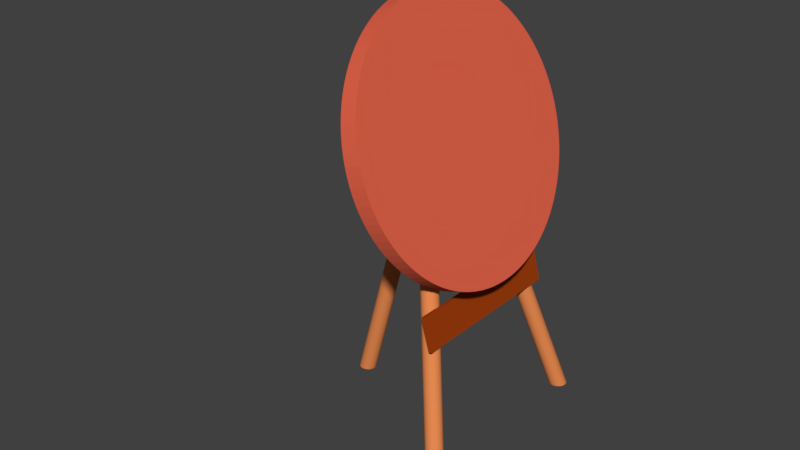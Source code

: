 # Source: Target.blend  (saved by Blender 2.79.0; exported with 4.5.12 LTS)
import bpy
from mathutils import Matrix  # noqa: F401  (used for matrix-valued properties, if any)

bpy.ops.wm.read_factory_settings(use_empty=True)
scene = bpy.context.scene
scene.name = 'Scene'

# ---- collections
col_collection_1 = bpy.data.collections.new('Collection 1'); scene.collection.children.link(col_collection_1)

# ---- materials (node trees are filled in below, after node groups)
mat_target = bpy.data.materials.new('Target')
mat_target.alpha_threshold = 0.0
mat_target.use_transparent_shadow = False
mat_target.diffuse_color = (0.8, 0.1306, 0.06953, 1.0)
mat_target.roughness = 0.5
mat_standwood = bpy.data.materials.new('StandWood')
mat_standwood.alpha_threshold = 0.0
mat_standwood.use_transparent_shadow = False
mat_standwood.diffuse_color = (0.3588, 0.05017, 0.004759, 1.0)
mat_standwood.roughness = 0.5
mat_stand = bpy.data.materials.new('Stand')
mat_stand.alpha_threshold = 0.0
mat_stand.use_transparent_shadow = False
mat_stand.diffuse_color = (0.8, 0.2542, 0.08144, 1.0)
mat_stand.roughness = 0.5

# ---- material node trees

# ---- world
world_world = bpy.data.worlds.new('World'); scene.world = world_world
world_world.color = (0.05088, 0.05088, 0.05088)
world_world.use_sun_shadow = False
world_world.sun_shadow_jitter_overblur = 0.0
world_world.cycles.sampling_method = 'MANUAL'

# ---- meshes
me_cylinder_003 = bpy.data.meshes.new('Cylinder.003')
me_cylinder_003.from_pydata([(-0.5481, 1.0, 3.947), (-0.5481, 1.0, 5.947), (-0.4853, 0.998, 3.947), (-0.4853, 0.998, 5.947), (-0.4228, 0.9921, 3.947), (-0.4228, 0.9921, 5.947), (-0.3607, 0.9823, 3.947), (-0.3607, 0.9823, 5.947), (-0.2994, 0.9686, 3.947), (-0.2994, 0.9686, 5.947), (-0.2391, 0.9511, 3.947), (-0.2391, 0.9511, 5.947), (-0.18, 0.9298, 3.947), (-0.18, 0.9298, 5.947), (-0.1224, 0.9048, 3.947), (-0.1224, 0.9048, 5.947), (-0.06638, 0.8763, 3.947), (-0.06638, 0.8763, 5.947), (-0.0123, 0.8443, 3.947), (-0.0123, 0.8443, 5.947), (0.03966, 0.809, 3.947), (0.03966, 0.809, 5.947), (0.08929, 0.7705, 3.947), (0.08929, 0.7705, 5.947), (0.1364, 0.729, 3.947), (0.1364, 0.729, 5.947), (0.1808, 0.6845, 3.947), (0.1808, 0.6845, 5.947), (0.2224, 0.6374, 3.947), (0.2224, 0.6374, 5.947), (0.2609, 0.5878, 3.947), (0.2609, 0.5878, 5.947), (0.2962, 0.5358, 3.947), (0.2962, 0.5358, 5.947), (0.3282, 0.4818, 3.947), (0.3282, 0.4818, 5.947), (0.3567, 0.4258, 3.947), (0.3567, 0.4258, 5.947), (0.3816, 0.3681, 3.947), (0.3816, 0.3681, 5.947), (0.4029, 0.309, 3.947), (0.4029, 0.309, 5.947), (0.4205, 0.2487, 3.947), (0.4205, 0.2487, 5.947), (0.4342, 0.1874, 3.947), (0.4342, 0.1874, 5.947), (0.444, 0.1253, 3.947), (0.444, 0.1253, 5.947), (0.4499, 0.06279, 3.947), (0.4499, 0.06279, 5.947), (0.4519, -4.455e-07, 3.947), (0.4519, -4.455e-07, 5.947), (0.4499, -0.06279, 3.947), (0.4499, -0.06279, 5.947), (0.444, -0.1253, 3.947), (0.444, -0.1253, 5.947), (0.4342, -0.1874, 3.947), (0.4342, -0.1874, 5.947), (0.4205, -0.2487, 3.947), (0.4205, -0.2487, 5.947), (0.4029, -0.309, 3.947), (0.4029, -0.309, 5.947), (0.3816, -0.3681, 3.947), (0.3816, -0.3681, 5.947), (0.3567, -0.4258, 3.947), (0.3567, -0.4258, 5.947), (0.3282, -0.4818, 3.947), (0.3282, -0.4818, 5.947), (0.2962, -0.5358, 3.947), (0.2962, -0.5358, 5.947), (0.2609, -0.5878, 3.947), (0.2609, -0.5878, 5.947), (0.2224, -0.6374, 3.947), (0.2224, -0.6374, 5.947), (0.1808, -0.6845, 3.947), (0.1808, -0.6845, 5.947), (0.1364, -0.729, 3.947), (0.1364, -0.729, 5.947), (0.08929, -0.7705, 3.947), (0.08929, -0.7705, 5.947), (0.03965, -0.809, 3.947), (0.03965, -0.809, 5.947), (-0.0123, -0.8443, 3.947), (-0.0123, -0.8443, 5.947), (-0.06638, -0.8763, 3.947), (-0.06638, -0.8763, 5.947), (-0.1224, -0.9048, 3.947), (-0.1224, -0.9048, 5.947), (-0.18, -0.9298, 3.947), (-0.18, -0.9298, 5.947), (-0.2391, -0.9511, 3.947), (-0.2391, -0.9511, 5.947), (-0.2994, -0.9686, 3.947), (-0.2994, -0.9686, 5.947), (-0.3607, -0.9823, 3.947), (-0.3607, -0.9823, 5.947), (-0.4228, -0.9921, 3.947), (-0.4228, -0.9921, 5.947), (-0.4853, -0.998, 3.947), (-0.4853, -0.998, 5.947), (-0.5481, -1.0, 3.947), (-0.5481, -1.0, 5.947), (-0.6109, -0.998, 3.947), (-0.6109, -0.998, 5.947), (-0.6735, -0.9921, 3.947), (-0.6735, -0.9921, 5.947), (-0.7355, -0.9823, 3.947), (-0.7355, -0.9823, 5.947), (-0.7968, -0.9686, 3.947), (-0.7968, -0.9686, 5.947), (-0.8571, -0.9511, 3.947), (-0.8571, -0.9511, 5.947), (-0.9163, -0.9298, 3.947), (-0.9163, -0.9298, 5.947), (-0.9739, -0.9048, 3.947), (-0.9739, -0.9048, 5.947), (-1.03, -0.8763, 3.947), (-1.03, -0.8763, 5.947), (-1.084, -0.8443, 3.947), (-1.084, -0.8443, 5.947), (-1.136, -0.809, 3.947), (-1.136, -0.809, 5.947), (-1.186, -0.7705, 3.947), (-1.186, -0.7705, 5.947), (-1.233, -0.729, 3.947), (-1.233, -0.729, 5.947), (-1.277, -0.6845, 3.947), (-1.277, -0.6845, 5.947), (-1.319, -0.6374, 3.947), (-1.319, -0.6374, 5.947), (-1.357, -0.5878, 3.947), (-1.357, -0.5878, 5.947), (-1.392, -0.5358, 3.947), (-1.392, -0.5358, 5.947), (-1.424, -0.4818, 3.947), (-1.424, -0.4818, 5.947), (-1.453, -0.4258, 3.947), (-1.453, -0.4258, 5.947), (-1.478, -0.3681, 3.947), (-1.478, -0.3681, 5.947), (-1.499, -0.309, 3.947), (-1.499, -0.309, 5.947), (-1.517, -0.2487, 3.947), (-1.517, -0.2487, 5.947), (-1.53, -0.1874, 3.947), (-1.53, -0.1874, 5.947), (-1.54, -0.1253, 3.947), (-1.54, -0.1253, 5.947), (-1.546, -0.06279, 3.947), (-1.546, -0.06279, 5.947), (-1.548, 1.398e-06, 3.947), (-1.548, 1.398e-06, 5.947), (-1.546, 0.06279, 3.947), (-1.546, 0.06279, 5.947), (-1.54, 0.1253, 3.947), (-1.54, 0.1253, 5.947), (-1.53, 0.1874, 3.947), (-1.53, 0.1874, 5.947), (-1.517, 0.2487, 3.947), (-1.517, 0.2487, 5.947), (-1.499, 0.309, 3.947), (-1.499, 0.309, 5.947), (-1.478, 0.3681, 3.947), (-1.478, 0.3681, 5.947), (-1.453, 0.4258, 3.947), (-1.453, 0.4258, 5.947), (-1.424, 0.4818, 3.947), (-1.424, 0.4818, 5.947), (-1.392, 0.5358, 3.947), (-1.392, 0.5358, 5.947), (-1.357, 0.5878, 3.947), (-1.357, 0.5878, 5.947), (-1.319, 0.6374, 3.947), (-1.319, 0.6374, 5.947), (-1.277, 0.6845, 3.947), (-1.277, 0.6845, 5.947), (-1.233, 0.729, 3.947), (-1.233, 0.729, 5.947), (-1.186, 0.7705, 3.947), (-1.186, 0.7705, 5.947), (-1.136, 0.809, 3.947), (-1.136, 0.809, 5.947), (-1.084, 0.8443, 3.947), (-1.084, 0.8443, 5.947), (-1.03, 0.8763, 3.947), (-1.03, 0.8763, 5.947), (-0.9739, 0.9048, 3.947), (-0.9739, 0.9048, 5.947), (-0.9163, 0.9298, 3.947), (-0.9163, 0.9298, 5.947), (-0.8571, 0.9511, 3.947), (-0.8571, 0.9511, 5.947), (-0.7968, 0.9686, 3.947), (-0.7968, 0.9686, 5.947), (-0.7355, 0.9823, 3.947), (-0.7355, 0.9823, 5.947), (-0.6735, 0.9921, 3.947), (-0.6735, 0.9921, 5.947), (-0.6109, 0.998, 3.947), (-0.6109, 0.998, 5.947), (0.7022, -0.625, 2.01), (0.4532, -0.625, 2.358), (0.7022, 0.625, 2.01), (0.4532, 0.625, 2.358), (0.7044, -0.625, 2.408), (0.4554, -0.625, 2.757), (0.7044, 0.625, 2.408), (0.4554, 0.625, 2.757), (-0.9904, -0.25, 0.1911), (-0.9904, -0.25, 4.191), (-0.9904, 0.25, 0.1911), (-0.9904, 0.25, 4.191), (-0.4904, -0.25, 0.1911), (-0.4904, -0.25, 4.191), (-0.4904, 0.25, 0.1911), (-0.4904, 0.25, 4.191), (-0.9904, -0.25, 0.1911), (-0.9904, -0.25, 4.191), (-0.9904, 0.25, 0.1911), (-0.9904, 0.25, 4.191), (-0.4904, -0.25, 0.1911), (-0.4904, -0.25, 4.191), (-0.4904, 0.25, 0.1911), (-0.4904, 0.25, 4.191), (-1.047, -4.414e-08, -0.2584), (-1.047, -0.3062, 2.191), (-1.047, -4.414e-08, 4.641), (-1.047, 0.3062, 2.191), (-0.7404, 0.3062, -0.2584), (-0.7404, 0.3062, 4.641), (-0.4342, 0.3062, 2.191), (-0.4342, -4.414e-08, -0.2584), (-0.4342, -4.414e-08, 4.641), (-0.4342, -0.3062, 2.191), (-0.7404, -0.3062, -0.2584), (-0.7404, -0.3062, 4.641), (-0.7404, -4.414e-08, 5.655), (-0.7404, -4.414e-08, -1.273), (-0.7404, -0.433, 2.191), (-0.3074, -4.414e-08, 2.191), (-0.7404, 0.433, 2.191), (-1.173, -4.414e-08, 2.191), (-1.032, -0.1312, -0.1433), (-1.032, -0.2918, 3.24), (-1.032, 0.1312, 4.526), (-1.032, 0.2918, 1.142), (-0.8716, 0.2918, -0.1433), (-0.6093, 0.2918, 4.526), (-0.4486, 0.2918, 1.142), (-0.4486, 0.1312, -0.1433), (-0.4486, -0.1312, 4.526), (-0.4486, -0.2918, 1.142), (-0.6093, -0.2918, -0.1433), (-0.8716, -0.2918, 4.526), (-1.032, 0.1312, -0.1433), (-1.032, -0.2918, 1.142), (-1.032, -0.1312, 4.526), (-1.032, 0.2918, 3.24), (-0.6093, 0.2918, -0.1433), (-0.8716, 0.2918, 4.526), (-0.4486, 0.2918, 3.24), (-0.4486, -0.1312, -0.1433), (-0.4486, 0.1312, 4.526), (-0.4486, -0.2918, 3.24), (-0.8716, -0.2918, -0.1433), (-0.6093, -0.2918, 4.526), (-0.7404, -0.1657, 5.392), (-0.7404, 0.1657, 5.392), (-0.5747, -4.414e-08, 5.392), (-0.9061, -4.414e-08, 5.392), (-0.7404, -0.1657, -1.009), (-0.7404, 0.1657, -1.009), (-0.9061, -4.414e-08, -1.009), (-0.5747, -4.414e-08, -1.009), (-0.9061, -0.4001, 2.191), (-0.5747, -0.4001, 2.191), (-0.7404, -0.4001, 0.8654), (-0.7404, -0.4001, 3.517), (-0.3404, -0.1657, 2.191), (-0.3404, 0.1657, 2.191), (-0.3404, -4.414e-08, 0.8654), (-0.3404, -4.414e-08, 3.517), (-0.5747, 0.4001, 2.191), (-0.9061, 0.4001, 2.191), (-0.7404, 0.4001, 0.8654), (-0.7404, 0.4001, 3.517), (-1.14, 0.1657, 2.191), (-1.14, -0.1657, 2.191), (-1.14, -4.414e-08, 0.8654), (-1.14, -4.414e-08, 3.517), (-1.111, -0.1565, 3.465), (-1.111, -0.1565, 0.9174), (-1.111, 0.1565, 0.9174), (-0.8969, 0.371, 3.465), (-0.8969, 0.371, 0.9174), (-0.5839, 0.371, 0.9174), (-0.3694, 0.1565, 3.465), (-0.3694, 0.1565, 0.9174), (-0.3694, -0.1565, 0.9174), (-0.5839, -0.371, 3.465), (-0.5839, -0.371, 0.9174), (-0.8969, -0.371, 0.9174), (-0.5812, 0.1565, -0.7772), (-0.8996, 0.1565, -0.7772), (-0.8996, -0.1565, -0.7772), (-0.8996, 0.1565, 5.159), (-0.5812, 0.1565, 5.159), (-0.5812, -0.1565, 5.159), (-0.8996, -0.1565, 5.159), (-0.5812, -0.1565, -0.7772), (-0.8969, -0.371, 3.465), (-0.3694, -0.1565, 3.465), (-0.5839, 0.371, 3.465), (-1.111, 0.1565, 3.465), (-1.015, -0.1928, -0.001448), (-1.014, -0.2741, 3.734), (-1.015, 0.1928, 4.384), (-1.014, 0.2741, 0.6486), (-0.9332, 0.2741, -0.001444), (-0.5476, 0.2741, 4.384), (-0.4664, 0.2741, 0.6486), (-0.4664, 0.1928, -0.001447), (-0.4664, -0.1928, 4.384), (-0.4664, -0.2741, 0.6486), (-0.5476, -0.2741, -0.001444), (-0.9332, -0.2741, 4.384), (-1.043, 0.06638, -0.2301), (-1.043, -0.3027, 1.66), (-1.043, -0.06638, 4.612), (-1.043, 0.3027, 2.722), (-0.6741, 0.3026, -0.2301), (-0.8068, 0.3026, 4.612), (-0.4378, 0.3027, 2.722), (-0.4378, -0.06638, -0.2301), (-0.4378, 0.06638, 4.612), (-0.4378, -0.3027, 2.722), (-0.8068, -0.3026, -0.2301), (-0.6741, -0.3026, 4.612), (-0.7404, -0.2407, 5.073), (-0.7404, 0.08444, 5.587), (-0.4997, -4.417e-08, 5.073), (-0.8249, -4.416e-08, 5.587), (-0.7404, -0.2407, -0.6904), (-0.7404, 0.08444, -1.205), (-0.9811, -4.45e-08, -0.6907), (-0.656, -4.451e-08, -1.205), (-0.9811, -0.3602, 2.191), (-0.656, -0.4245, 2.191), (-0.7404, -0.3602, 0.2654), (-0.7404, -0.4245, 2.867), (-0.3802, -0.2407, 2.191), (-0.3159, 0.08444, 2.191), (-0.3802, -4.423e-08, 0.2656), (-0.316, -4.416e-08, 2.867), (-0.4997, 0.3602, 2.191), (-0.8249, 0.4245, 2.191), (-0.7404, 0.3602, 0.2654), (-0.7404, 0.4245, 2.867), (-1.101, 0.2407, 2.191), (-1.165, -0.08444, 2.191), (-1.101, -4.432e-08, 0.2656), (-1.165, -4.425e-08, 2.867), (-1.043, -0.06638, -0.2301), (-1.043, -0.3027, 2.722), (-1.043, 0.06638, 4.612), (-1.043, 0.3027, 1.66), (-0.8068, 0.3026, -0.2301), (-0.6741, 0.3026, 4.612), (-0.4378, 0.3027, 1.66), (-0.4378, 0.06638, -0.2301), (-0.4378, -0.06638, 4.612), (-0.4378, -0.3027, 1.66), (-0.6741, -0.3026, -0.2301), (-0.8068, -0.3026, 4.612), (-1.015, 0.1928, -0.001447), (-1.014, -0.2741, 0.6486), (-1.015, -0.1928, 4.384), (-1.014, 0.2741, 3.734), (-0.5476, 0.2741, -0.001444), (-0.9332, 0.2741, 4.384), (-0.4664, 0.2741, 3.734), (-0.4664, -0.1928, -0.001448), (-0.4664, 0.1928, 4.384), (-0.4664, -0.2741, 3.734), (-0.9332, -0.2741, -0.001445), (-0.5476, -0.2741, 4.384), (-0.7404, -0.08444, 5.587), (-0.7404, 0.2407, 5.073), (-0.656, -4.416e-08, 5.587), (-0.9811, -4.421e-08, 5.073), (-0.7404, -0.08444, -1.205), (-0.7404, 0.2407, -0.6904), (-0.8249, -4.452e-08, -1.205), (-0.4997, -4.444e-08, -0.6907), (-0.8249, -0.4245, 2.191), (-0.4997, -0.3602, 2.191), (-0.7404, -0.4245, 1.516), (-0.7404, -0.3602, 4.117), (-0.3159, -0.08444, 2.191), (-0.3802, 0.2407, 2.191), (-0.316, -4.414e-08, 1.516), (-0.3802, -4.417e-08, 4.117), (-0.656, 0.4245, 2.191), (-0.9811, 0.3602, 2.191), (-0.7404, 0.4245, 1.516), (-0.7404, 0.3602, 4.117), (-1.165, 0.08444, 2.191), (-1.101, -0.2407, 2.191), (-1.165, -4.423e-08, 1.516), (-1.101, -4.425e-08, 4.117), (-1.133, -0.07957, 3.512), (-1.078, -0.2281, 3.373), (-1.133, -0.1638, 2.839), (-1.078, -0.1463, 4.026), (-1.133, -0.07957, 0.8702), (-1.078, -0.2281, 1.009), (-1.078, -0.1463, 0.3558), (-1.133, -0.1638, 1.543), (-1.078, 0.2281, 1.009), (-1.133, 0.07957, 0.8702), (-1.078, 0.1463, 0.3558), (-1.133, 0.1638, 1.543), (-0.82, 0.3921, 3.512), (-0.9686, 0.3373, 3.373), (-0.9042, 0.3923, 2.839), (-0.8867, 0.3372, 4.026), (-0.82, 0.3921, 0.8702), (-0.9686, 0.3373, 1.009), (-0.8867, 0.3372, 0.3558), (-0.9042, 0.3923, 1.543), (-0.5123, 0.3373, 1.009), (-0.6609, 0.3921, 0.8702), (-0.5941, 0.3372, 0.3558), (-0.5766, 0.3923, 1.543), (-0.3484, 0.07957, 3.512), (-0.4031, 0.2281, 3.373), (-0.3482, 0.1638, 2.839), (-0.4033, 0.1463, 4.026), (-0.3484, 0.07957, 0.8702), (-0.4031, 0.2281, 1.009), (-0.4033, 0.1463, 0.3558), (-0.3482, 0.1638, 1.543), (-0.4031, -0.2281, 1.009), (-0.3484, -0.07957, 0.8702), (-0.4033, -0.1463, 0.3558), (-0.3482, -0.1638, 1.543), (-0.6609, -0.3921, 3.512), (-0.5123, -0.3373, 3.373), (-0.5766, -0.3923, 2.839), (-0.5941, -0.3372, 4.026), (-0.6609, -0.3921, 0.8702), (-0.5123, -0.3373, 1.009), (-0.5941, -0.3372, 0.3558), (-0.5766, -0.3923, 1.543), (-0.9686, -0.3373, 1.009), (-0.82, -0.3921, 0.8702), (-0.8867, -0.3372, 0.3558), (-0.9042, -0.3923, 1.543), (-0.5753, 0.07957, -0.9455), (-0.5927, 0.2281, -0.5074), (-0.6594, 0.1638, -0.947), (-0.511, 0.1463, -0.5062), (-0.9055, 0.07957, -0.9455), (-0.8882, 0.2281, -0.5074), (-0.9698, 0.1463, -0.5062), (-0.8214, 0.1638, -0.947), (-0.8882, -0.2281, -0.5074), (-0.9055, -0.07957, -0.9455), (-0.9698, -0.1463, -0.5062), (-0.8214, -0.1638, -0.947), (-0.9055, 0.07957, 5.328), (-0.8882, 0.2281, 4.89), (-0.8214, 0.1638, 5.329), (-0.9698, 0.1463, 4.888), (-0.5753, 0.07957, 5.328), (-0.5927, 0.2281, 4.89), (-0.511, 0.1463, 4.888), (-0.6594, 0.1638, 5.329), (-0.5927, -0.2281, 4.89), (-0.5753, -0.07957, 5.328), (-0.511, -0.1463, 4.888), (-0.6594, -0.1638, 5.329), (-0.8882, -0.2281, 4.89), (-0.9055, -0.07957, 5.328), (-0.8214, -0.1638, 5.329), (-0.9698, -0.1463, 4.888), (-0.5927, -0.2281, -0.5074), (-0.5753, -0.07957, -0.9455), (-0.6594, -0.1638, -0.947), (-0.511, -0.1463, -0.5062), (-0.9686, -0.3373, 3.373), (-0.82, -0.3921, 3.512), (-0.9042, -0.3923, 2.839), (-0.8867, -0.3372, 4.026), (-0.4031, -0.2281, 3.373), (-0.3484, -0.07957, 3.512), (-0.3482, -0.1638, 2.839), (-0.4033, -0.1463, 4.026), (-0.5123, 0.3373, 3.373), (-0.6609, 0.3921, 3.512), (-0.5766, 0.3923, 2.839), (-0.5941, 0.3372, 4.026), (-1.078, 0.2281, 3.373), (-1.133, 0.07957, 3.512), (-1.133, 0.1638, 2.839), (-1.078, 0.1463, 4.026), (-1.094, 0.07424, 4.099), (-1.156, 0.08344, 2.865), (-1.095, 0.2377, 2.792), (-0.6662, 0.354, 4.099), (-0.657, 0.416, 2.865), (-0.5027, 0.3542, 2.792), (-0.3865, -0.07424, 4.099), (-0.3245, -0.08344, 2.865), (-0.3862, -0.2377, 2.792), (-0.8147, -0.354, 4.099), (-0.8239, -0.416, 2.865), (-0.9782, -0.3542, 2.792), (-0.5019, -0.07424, -0.6404), (-0.6562, -0.08344, -1.137), (-0.6653, -0.2377, -0.6424), (-0.979, -0.07424, 5.023), (-0.8246, -0.08344, 5.519), (-0.8155, -0.2377, 5.025), (-0.6562, -0.08344, 5.519), (-0.5019, -0.07424, 5.023), (-0.5262, -0.2133, 4.672), (-0.6653, 0.2377, 5.025), (-0.5262, 0.2133, 4.672), (-0.5019, 0.07424, 5.023), (-0.9546, 0.2133, 4.672), (-0.8155, 0.2377, 5.025), (-0.8246, 0.08344, 5.519), (-0.8246, -0.08344, -1.137), (-0.979, -0.07424, -0.6404), (-0.9546, -0.2133, -0.2899), (-0.8155, 0.2377, -0.6424), (-0.9546, 0.2133, -0.2899), (-0.979, 0.07424, -0.6404), (-0.5262, 0.2133, -0.2899), (-0.6653, 0.2377, -0.6424), (-0.6562, 0.08344, -1.137), (-0.8239, -0.416, 1.517), (-0.8147, -0.354, 0.2827), (-0.9537, -0.3101, 0.4774), (-0.5027, -0.3542, 1.59), (-0.5271, -0.3101, 0.4774), (-0.6662, -0.354, 0.2827), (-0.5271, -0.3101, 3.905), (-0.5027, -0.3542, 2.792), (-0.657, -0.416, 2.865), (-0.3245, -0.08344, 1.517), (-0.3865, -0.07424, 0.2828), (-0.4303, -0.2133, 0.4774), (-0.3862, 0.2377, 1.59), (-0.4303, 0.2133, 0.4774), (-0.3865, 0.07424, 0.2828), (-0.4303, 0.2133, 3.905), (-0.3862, 0.2377, 2.792), (-0.3245, 0.08344, 2.865), (-0.657, 0.416, 1.517), (-0.6662, 0.354, 0.2827), (-0.5271, 0.3101, 0.4774), (-0.9782, 0.3542, 1.59), (-0.9537, 0.3101, 0.4774), (-0.8147, 0.354, 0.2827), (-0.9537, 0.3101, 3.905), (-0.9782, 0.3542, 2.792), (-0.8239, 0.416, 2.865), (-1.156, 0.08344, 1.517), (-1.094, 0.07424, 0.2828), (-1.051, 0.2133, 0.4774), (-1.095, -0.2377, 1.59), (-1.051, -0.2133, 0.4774), (-1.094, -0.07424, 0.2828), (-1.051, -0.2133, 3.905), (-1.095, -0.2377, 2.792), (-1.156, -0.08344, 2.865), (-1.094, -0.07424, 4.099), (-1.156, -0.08344, 1.517), (-1.095, 0.2377, 1.59), (-0.8147, 0.354, 4.099), (-0.8239, 0.416, 1.517), (-0.5027, 0.3542, 1.59), (-0.3865, 0.07424, 4.099), (-0.3245, 0.08344, 1.517), (-0.3862, -0.2377, 1.59), (-0.6662, -0.354, 4.099), (-0.657, -0.416, 1.517), (-0.9782, -0.3542, 1.59), (-0.5019, 0.07424, -0.6404), (-0.8246, 0.08344, -1.137), (-0.8155, -0.2377, -0.6424), (-0.979, 0.07424, 5.023), (-0.6562, 0.08344, 5.519), (-0.6653, -0.2377, 5.025), (-0.9546, -0.2133, 4.672), (-0.5262, -0.2133, -0.2899), (-0.9537, -0.3101, 3.905), (-0.4303, -0.2133, 3.905), (-0.5271, 0.3101, 3.905), (-1.051, 0.2133, 3.905), (1.611, -0.7058, 0.3156), (-0.803, -0.1012, 4.081), (-0.8034, -0.1039, 4.126), (1.611, -0.7085, 0.3609), (1.612, -0.7088, 0.3587), (1.61, -0.7029, 0.2699), (-0.8027, -0.09867, 4.033), (-0.8039, -0.1067, 4.169), (1.61, -0.7114, 0.4033), (1.613, -0.712, 0.399), (1.609, -0.7003, 0.2218), (-0.8024, -0.09634, 3.983), (-0.8044, -0.1098, 4.208), (1.61, -0.7144, 0.4428), (1.614, -0.7154, 0.4364), (1.608, -0.6978, 0.1714), (-0.8022, -0.0942, 3.93), (-0.8056, -0.1162, 4.278), (-0.805, -0.1129, 4.244), (1.609, -0.7175, 0.4791), (1.615, -0.7189, 0.4706), (1.607, -0.6955, 0.1189), (-0.8021, -0.09225, 3.876), (-0.8019, -0.08901, 3.761), (1.609, -0.7208, 0.5122), (1.616, -0.7225, 0.5016), (1.606, -0.6934, 0.06461), (-0.802, -0.09052, 3.819), (-0.8121, -0.1454, 4.412), (-0.8063, -0.1196, 4.307), (1.608, -0.7242, 0.5419), (1.616, -0.7262, 0.5293), (1.604, -0.6916, 0.008675), (-0.8268, -0.1945, 4.02), (-0.8085, -0.1303, 4.375), (-0.807, -0.1231, 4.333), (1.607, -0.7277, 0.5681), (1.617, -0.73, 0.5535), (1.603, -0.69, -0.04867), (-0.802, -0.08772, 3.702), (-0.8269, -0.1567, 2.443), (-0.8211, -0.1779, 4.269), (-0.8103, -0.1378, 4.401), (-0.8077, -0.1267, 4.356), (1.607, -0.7313, 0.5906), (1.617, -0.7339, 0.5741), (1.602, -0.6886, -0.1072), (-0.8021, -0.08665, 3.642), (-0.8022, -0.08582, 3.58), (-0.8095, -0.09631, 2.813), (-0.8344, -0.2018, 3.072), (-0.816, -0.1605, 4.386), (-0.8231, -0.1841, 4.198), (-0.8112, -0.1416, 4.408), (-0.8094, -0.134, 4.39), (1.606, -0.7349, 0.6094), (1.618, -0.7379, 0.5911), (1.6, -0.6875, -0.1667), (-0.8045, -0.08581, 3.207), (-0.8203, -0.1303, 2.447), (-0.8324, -0.184, 2.664), (-0.8318, -0.205, 3.626), (-0.8191, -0.1712, 4.327), (-0.814, -0.153, 4.407), (-0.825, -0.1896, 4.115), (-0.8221, -0.1811, 4.235), (1.603, -0.7462, 0.6431), (1.602, -0.75, 0.6465), (1.604, -0.7424, 0.6357), (1.605, -0.7387, 0.6245), (1.618, -0.7419, 0.6044), (1.599, -0.6866, -0.2269), (-0.8025, -0.08522, 3.518), (-0.8031, -0.08474, 3.393), (-0.8242, -0.1454, 2.421), (-0.8152, -0.1129, 2.564), (-0.8064, -0.08899, 3.029), (-0.8307, -0.1746, 2.556), (-0.8341, -0.1966, 2.903), (-0.8341, -0.205, 3.253), (-0.8299, -0.2018, 3.804), (-0.8201, -0.1746, 4.3), (-0.817, -0.1641, 4.37), (-0.815, -0.1568, 4.399), (-0.8131, -0.1492, 4.411), (-0.8259, -0.1921, 4.069), (-0.824, -0.1869, 4.158), (1.592, -0.7857, 0.47), (1.591, -0.7887, 0.4328), (1.593, -0.7825, 0.5039), (1.618, -0.75, 0.6196), (1.618, -0.754, 0.6215), (1.601, -0.7538, 0.646), (1.618, -0.7459, 0.6139), (1.598, -0.686, -0.2876), (-0.8028, -0.08486, 3.456), (-0.8035, -0.08486, 3.331), (-0.8261, -0.153, 2.432), (-0.8223, -0.1378, 2.426), (-0.8132, -0.1067, 2.635), (-0.8172, -0.1195, 2.506), (-0.8079, -0.09224, 2.917), (-0.8051, -0.08664, 3.147), (-0.8286, -0.1641, 2.477), (-0.8313, -0.1779, 2.589), (-0.8343, -0.1985, 2.957), (-0.8333, -0.1896, 2.752), (-0.8343, -0.2031, 3.131), (-0.8332, -0.206, 3.44), (-0.8312, -0.2041, 3.686), (-0.8284, -0.1985, 3.916), (1.594, -0.7792, 0.5345), (1.595, -0.7758, 0.5616), (-0.8181, -0.1677, 4.35), (1.598, -0.7651, 0.6209), (1.597, -0.7688, 0.6049), (1.599, -0.7614, 0.6332), (1.6, -0.7576, 0.6415), (1.588, -0.7967, 0.3034), (1.588, -0.7991, 0.2549), (1.589, -0.7942, 0.3494), (1.59, -0.7915, 0.3925), (1.614, -0.7911, 0.436), (1.613, -0.7942, 0.3986), (1.615, -0.7879, 0.4703), (1.618, -0.7581, 0.6196), (1.596, -0.6856, -0.3485), (1.595, -0.6855, -0.4094), (-0.804, -0.08522, 3.269), (-0.8251, -0.1492, 2.425), (1.575, -0.7581, -1.302), (1.574, -0.7541, -1.312), (-0.8213, -0.134, 2.435), (-0.8233, -0.1416, 2.422), (-0.8113, -0.1012, 2.718), (-0.8142, -0.1097, 2.598), (-0.8162, -0.1162, 2.533), (-0.8193, -0.1266, 2.463), (-0.8087, -0.09417, 2.864), (-0.8071, -0.09051, 2.972), (1.591, -0.6866, -0.5898), (1.592, -0.686, -0.5303), (-0.8057, -0.08771, 3.087), (-0.8278, -0.1605, 2.458), (-0.83, -0.1712, 2.526), (1.578, -0.7811, -1.168), (1.577, -0.7775, -1.199), (-0.8319, -0.181, 2.625), (1.58, -0.8031, -0.808), (1.58, -0.8012, -0.8626), (-0.8344, -0.2003, 3.014), (-0.8336, -0.1921, 2.8), (-0.8329, -0.1869, 2.707), (1.58, -0.8077, -0.6344), (1.58, -0.8064, -0.6937), (-0.8342, -0.2041, 3.191), (-0.8338, -0.2056, 3.315), (-0.8328, -0.2059, 3.502), (1.583, -0.8087, -0.0789), (1.583, -0.8096, -0.1396), (-0.8306, -0.2031, 3.746), (-0.8276, -0.1966, 3.969), (-0.8292, -0.2003, 3.861), (1.616, -0.7846, 0.5013), (1.616, -0.7811, 0.529), (1.596, -0.7723, 0.5851), (1.618, -0.7699, 0.5909), (1.617, -0.7737, 0.5739), (1.618, -0.766, 0.6042), (1.618, -0.7621, 0.6138), (1.61, -0.8022, 0.2694), (1.609, -0.8045, 0.2212), (1.587, -0.8012, 0.204), (1.611, -0.7997, 0.3152), (1.612, -0.797, 0.3583), (1.593, -0.6856, -0.4701), (1.574, -0.75, -1.317), (1.574, -0.746, -1.319), (1.575, -0.7621, -1.289), (1.575, -0.734, -1.302), (1.575, -0.7301, -1.289), (1.574, -0.7379, -1.311), (1.574, -0.7419, -1.317), (-0.8104, -0.09865, 2.764), (-0.8123, -0.1039, 2.675), (1.578, -0.7089, -1.134), (1.579, -0.7058, -1.096), (1.578, -0.7121, -1.168), (1.577, -0.7154, -1.199), (1.576, -0.7189, -1.227), (1.575, -0.7263, -1.272), (-0.8183, -0.123, 2.483), (1.584, -0.6935, -0.8685), (1.586, -0.6916, -0.816), (1.583, -0.6955, -0.9189), (1.587, -0.69, -0.7617), (1.588, -0.6886, -0.7057), (1.589, -0.6875, -0.6484), (1.575, -0.7661, -1.272), (-0.8293, -0.1677, 2.5), (1.576, -0.7738, -1.227), (1.578, -0.7846, -1.134), (1.579, -0.788, -1.097), (1.586, -0.8045, -0.8166), (1.584, -0.8022, -0.869), (1.58, -0.8049, -0.7517), (-0.8339, -0.1944, 2.85), (1.58, -0.7991, -0.9151), (1.581, -0.7967, -0.9654), (1.581, -0.7942, -1.013), (1.58, -0.7912, -1.056), (1.589, -0.81, -0.649), (1.588, -0.8084, -0.7063), (1.58, -0.8087, -0.5739), (1.58, -0.8096, -0.5126), (1.581, -0.8102, -0.4506), (-0.8336, -0.2059, 3.377), (1.582, -0.8105, -0.2632), (1.581, -0.8106, -0.3257), (-0.8323, -0.2056, 3.564), (1.602, -0.8134, -0.1078), (1.6, -0.814, -0.1673), (1.584, -0.8077, -0.01927), (1.582, -0.8102, -0.2011), (1.584, -0.8064, 0.03907), (1.586, -0.8032, 0.1509), (1.585, -0.8049, 0.09588), (1.617, -0.7775, 0.5532), (1.608, -0.8065, 0.1708), (1.582, -0.6978, -0.9671), (1.581, -0.7003, -1.013), (1.58, -0.703, -1.056), (1.576, -0.7225, -1.251), (1.576, -0.77, -1.251), (1.587, -0.8066, -0.7623), (1.583, -0.7997, -0.9194), (1.582, -0.7971, -0.9676), (1.591, -0.8114, -0.5904), (1.592, -0.8125, -0.531), (1.593, -0.8134, -0.4708), (1.581, -0.8105, -0.3882), (1.598, -0.8145, -0.2882), (1.596, -0.8144, -0.3491), (1.603, -0.8125, -0.04929), (1.599, -0.8144, -0.2275), (1.604, -0.8114, 0.00807), (1.607, -0.8084, 0.1183), (1.606, -0.81, 0.06402), (1.595, -0.814, -0.4101), (1.581, 0.7942, -1.013), (-0.8333, 0.1896, 2.752), (-0.8336, 0.1921, 2.8), (1.581, 0.7967, -0.9654), (1.582, 0.7971, -0.9676), (1.58, 0.7912, -1.056), (-0.8329, 0.1869, 2.707), (-0.8339, 0.1944, 2.85), (1.58, 0.7991, -0.9151), (1.583, 0.7997, -0.9194), (1.579, 0.788, -1.097), (-0.8324, 0.184, 2.664), (-0.8341, 0.1966, 2.903), (1.58, 0.8012, -0.8626), (1.584, 0.8022, -0.869), (1.578, 0.7846, -1.134), (-0.8319, 0.181, 2.625), (-0.8313, 0.1779, 2.589), (-0.8343, 0.1985, 2.957), (1.58, 0.8031, -0.808), (1.586, 0.8045, -0.8166), (1.578, 0.7811, -1.168), (-0.8344, 0.2003, 3.014), (1.58, 0.8049, -0.7517), (1.587, 0.8066, -0.7623), (1.577, 0.7775, -1.199), (-0.8307, 0.1746, 2.556), (-0.8332, 0.206, 3.44), (-0.8344, 0.2018, 3.072), (1.58, 0.8064, -0.6937), (1.588, 0.8084, -0.7063), (1.576, 0.7738, -1.227), (-0.83, 0.1712, 2.526), (-0.8268, 0.1945, 4.02), (-0.8341, 0.205, 3.253), (-0.8343, 0.2031, 3.131), (1.58, 0.8077, -0.6344), (1.589, 0.81, -0.649), (1.576, 0.77, -1.251), (-0.8293, 0.1677, 2.5), (-0.8278, 0.1605, 2.458), (-0.8025, 0.08522, 3.518), (-0.8312, 0.2041, 3.686), (-0.8338, 0.2056, 3.315), (-0.8342, 0.2041, 3.191), (1.58, 0.8087, -0.5739), (1.591, 0.8114, -0.5904), (1.575, 0.7661, -1.272), (-0.8286, 0.1641, 2.477), (-0.8223, 0.1378, 2.426), (-0.8152, 0.1129, 2.564), (-0.8063, 0.1196, 4.307), (-0.8284, 0.1985, 3.916), (-0.8323, 0.2056, 3.564), (-0.8336, 0.2059, 3.377), (1.58, 0.8096, -0.5126), (1.581, 0.8102, -0.4506), (1.592, 0.8125, -0.531), (1.575, 0.7621, -1.289), (-0.8251, 0.1492, 2.425), (-0.8057, 0.08771, 3.087), (-0.8024, 0.09634, 3.983), (-0.8181, 0.1677, 4.35), (-0.8276, 0.1966, 3.969), (-0.8299, 0.2018, 3.804), (-0.8318, 0.205, 3.626), (-0.8328, 0.2059, 3.502), (1.581, 0.8105, -0.3882), (1.581, 0.8106, -0.3257), (1.593, 0.8134, -0.4708), (1.575, 0.7581, -1.302), (-0.8269, 0.1567, 2.443), (-0.8193, 0.1266, 2.463), (-0.8242, 0.1454, 2.421), (-0.8035, 0.08486, 3.331), (-0.8095, 0.09631, 2.813), (-0.802, 0.09052, 3.819), (-0.8044, 0.1098, 4.208), (-0.814, 0.153, 4.407), (-0.8231, 0.1841, 4.198), (1.587, 0.8012, 0.204), (1.588, 0.7991, 0.2549), (1.586, 0.8032, 0.1509), (-0.8306, 0.2031, 3.746), (-0.8292, 0.2003, 3.861), (1.583, 0.8096, -0.1396), (1.583, 0.8087, -0.0789), (1.582, 0.8102, -0.2011), (1.582, 0.8105, -0.2632), (1.595, 0.814, -0.4101), (1.596, 0.8144, -0.3491), (1.574, 0.7541, -1.312), (-0.8261, 0.153, 2.432), (-0.8172, 0.1195, 2.506), (-0.8213, 0.134, 2.435), (1.574, 0.746, -1.319), (1.574, 0.75, -1.317), (-0.8233, 0.1416, 2.422), (-0.8028, 0.08486, 3.456), (-0.8045, 0.08581, 3.207), (-0.8113, 0.1012, 2.718), (-0.8079, 0.09224, 2.917), (-0.8021, 0.08665, 3.642), (-0.8021, 0.09225, 3.876), (-0.805, 0.1129, 4.244), (-0.803, 0.1012, 4.081), (-0.8085, 0.1303, 4.375), (-0.816, 0.1605, 4.386), (-0.8201, 0.1746, 4.3), (-0.825, 0.1896, 4.115), (1.608, 0.8065, 0.1708), (1.609, 0.8045, 0.2212), (-0.8259, 0.1921, 4.069), (1.588, 0.7967, 0.3034), (1.607, 0.8084, 0.1183), (1.585, 0.8049, 0.09588), (1.584, 0.8077, -0.01927), (1.584, 0.8064, 0.03907), (1.6, 0.814, -0.1673), (1.602, 0.8134, -0.1078), (1.599, 0.8144, -0.2275), (1.598, 0.8145, -0.2882), (-0.8162, 0.1162, 2.533), (-0.8183, 0.123, 2.483), (1.575, 0.734, -1.302), (1.574, 0.7379, -1.311), (-0.8203, 0.1303, 2.447), (1.574, 0.7419, -1.317), (-0.8031, 0.08474, 3.393), (1.599, 0.6866, -0.2269), (1.598, 0.686, -0.2876), (-0.8051, 0.08664, 3.147), (-0.804, 0.08522, 3.269), (-0.8132, 0.1067, 2.635), (-0.8104, 0.09865, 2.764), (-0.8087, 0.09417, 2.864), (-0.8064, 0.08899, 3.029), (-0.8022, 0.08582, 3.58), (-0.8019, 0.08901, 3.761), (1.607, 0.6955, 0.1189), (1.606, 0.6934, 0.06461), (-0.8022, 0.09419, 3.93), (1.609, 0.7175, 0.4791), (1.61, 0.7144, 0.4428), (-0.8056, 0.1162, 4.278), (-0.8034, 0.1039, 4.126), (-0.8027, 0.09867, 4.033), (-0.807, 0.1231, 4.333), (-0.8112, 0.1416, 4.408), (-0.815, 0.1568, 4.399), (-0.817, 0.1641, 4.37), (-0.8191, 0.1712, 4.327), (-0.8211, 0.1779, 4.269), (-0.824, 0.1869, 4.158), (1.61, 0.8022, 0.2694), (1.589, 0.7942, 0.3494), (1.606, 0.81, 0.06402), (1.603, 0.8125, -0.04929), (1.604, 0.8114, 0.008071), (1.577, 0.7154, -1.199), (1.576, 0.7189, -1.227), (1.578, 0.7121, -1.168), (1.576, 0.7225, -1.251), (1.575, 0.7263, -1.272), (1.575, 0.7301, -1.289), (1.596, 0.6856, -0.3485), (1.595, 0.6855, -0.4094), (1.6, 0.6875, -0.1667), (1.591, 0.6866, -0.5898), (1.589, 0.6875, -0.6484), (1.592, 0.686, -0.5303), (1.593, 0.6856, -0.4701), (-0.8142, 0.1097, 2.598), (-0.8123, 0.1039, 2.675), (1.582, 0.6978, -0.9671), (1.581, 0.7003, -1.013), (1.583, 0.6955, -0.9189), (1.584, 0.6935, -0.8685), (1.586, 0.6916, -0.816), (1.588, 0.6886, -0.7057), (-0.8071, 0.09051, 2.972), (1.602, 0.6886, -0.1072), (-0.802, 0.08772, 3.702), (1.604, 0.6916, 0.008673), (1.608, 0.6978, 0.1714), (1.609, 0.7003, 0.2218), (1.615, 0.7189, 0.4706), (1.614, 0.7154, 0.4364), (1.609, 0.7208, 0.5122), (-0.8039, 0.1067, 4.169), (1.61, 0.7114, 0.4033), (1.608, 0.7242, 0.5419), (1.611, 0.7085, 0.3609), (1.611, 0.7058, 0.3156), (1.61, 0.7029, 0.2699), (1.607, 0.7277, 0.5681), (-0.8077, 0.1267, 4.356), (-0.8094, 0.134, 4.39), (-0.8121, 0.1454, 4.412), (1.599, 0.7614, 0.6332), (1.6, 0.7576, 0.6415), (1.598, 0.7651, 0.6209), (1.597, 0.7688, 0.6049), (1.596, 0.7723, 0.5851), (1.595, 0.7758, 0.5616), (1.594, 0.7792, 0.5345), (-0.8221, 0.1811, 4.235), (1.593, 0.7825, 0.5039), (1.59, 0.7915, 0.3925), (1.591, 0.7887, 0.4328), (1.611, 0.7997, 0.3152), (1.578, 0.7089, -1.134), (1.579, 0.7058, -1.096), (1.58, 0.703, -1.056), (1.587, 0.69, -0.7617), (1.603, 0.69, -0.04867), (1.616, 0.7225, 0.5016), (1.613, 0.712, 0.399), (1.616, 0.7262, 0.5293), (1.612, 0.7088, 0.3587), (1.617, 0.73, 0.5535), (1.607, 0.7313, 0.5906), (1.606, 0.7349, 0.6094), (1.605, 0.7387, 0.6245), (-0.8103, 0.1378, 4.401), (1.602, 0.75, 0.6465), (1.603, 0.7462, 0.6431), (-0.8131, 0.1492, 4.411), (1.618, 0.766, 0.6042), (1.618, 0.7621, 0.6138), (1.601, 0.7538, 0.646), (1.618, 0.7699, 0.5909), (1.617, 0.7737, 0.5739), (1.617, 0.7775, 0.5532), (1.616, 0.7811, 0.529), (1.616, 0.7846, 0.5013), (1.592, 0.7857, 0.47), (1.615, 0.7879, 0.4703), (1.612, 0.797, 0.3583), (1.613, 0.7942, 0.3986), (1.617, 0.7339, 0.5741), (1.618, 0.7379, 0.5911), (1.618, 0.7419, 0.6044), (1.604, 0.7424, 0.6357), (1.618, 0.754, 0.6215), (1.618, 0.75, 0.6196), (1.618, 0.7581, 0.6196), (1.614, 0.7911, 0.436), (1.618, 0.7459, 0.6139), (1.169, 0.0625, -19.14), (-0.8792, 0.0625, 3.8), (-0.877, 0.06238, 3.852), (1.17, 0.06238, -19.08), (1.166, 0.06238, -19.19), (-0.8815, 0.06238, 3.749), (-0.8837, 0.06201, 3.698), (-0.8747, 0.06201, 3.903), (1.171, 0.06201, -19.02), (1.167, 0.06238, -19.2), (1.164, 0.06201, -19.25), (-0.8725, 0.06139, 3.954), (1.173, 0.06139, -18.96), (1.166, 0.06201, -19.26), (1.162, 0.06139, -19.3), (-0.8859, 0.06139, 3.647), (-0.864, 0.05655, 4.149), (-0.8703, 0.06054, 4.004), (1.174, 0.06054, -18.9), (1.165, 0.06139, -19.32), (1.16, 0.06054, -19.35), (-0.8881, 0.06054, 3.597), (-0.8945, 0.05655, 3.452), (-0.8681, 0.05944, 4.054), (1.176, 0.05944, -18.84), (1.163, 0.06054, -19.38), (1.158, 0.05944, -19.4), (-0.8903, 0.05944, 3.547), (-0.8502, 0.03674, 4.463), (-0.866, 0.05811, 4.102), (1.177, 0.05811, -18.78), (1.162, 0.05944, -19.44), (1.155, 0.05811, -19.44), (-0.8924, 0.05811, 3.499), (-0.8489, -0.03349, 4.492), (-0.8547, 0.04556, 4.361), (1.178, 0.05655, -18.73), (1.161, 0.05811, -19.5), (1.153, 0.05655, -19.49), (-0.9095, -0.03349, 3.109), (-0.8434, 0.003924, 4.618), (-0.8531, 0.04278, 4.398), (-0.8581, 0.05056, 4.282), (-0.8619, 0.05477, 4.195), (1.179, 0.05477, -18.67), (1.159, 0.05655, -19.56), (1.151, 0.05477, -19.54), (-0.8965, 0.05477, 3.406), (-0.9106, 0.03011, 3.083), (-0.864, -0.05655, 4.149), (-0.844, -0.01171, 4.605), (-0.8459, 0.02301, 4.562), (-0.8516, 0.03984, 4.432), (1.184, 0.04556, -18.48), (1.185, 0.04278, -18.43), (-0.8564, 0.04816, 4.323), (-0.86, 0.05277, 4.239), (1.181, 0.05277, -18.62), (1.158, 0.05477, -19.61), (1.149, 0.05277, -19.58), (-0.8984, 0.05277, 3.361), (-0.9003, 0.05056, 3.319), (-0.915, 0.003924, 2.983), (-0.9053, 0.04278, 3.203), (-0.8945, -0.05655, 3.452), (-0.8564, -0.04816, 4.323), (-0.8459, -0.02301, 4.562), (-0.8434, -0.003924, 4.618), (-0.844, 0.01171, 4.605), (-0.8478, 0.03011, 4.518), (1.186, 0.03984, -18.39), (1.187, 0.03674, -18.36), (1.183, 0.04816, -18.52), (1.182, 0.05056, -18.57), (1.157, 0.05277, -19.66), (1.148, 0.05056, -19.62), (-0.9125, 0.02301, 3.039), (-0.9139, -0.01554, 3.007), (-0.9082, 0.03674, 3.138), (-0.9003, -0.05056, 3.319), (-0.8815, -0.06238, 3.749), (-0.86, -0.05277, 4.239), (-0.8531, -0.04278, 4.398), (-0.8478, -0.03011, 4.518), (-0.8445, -0.01554, 4.594), (-0.8434, -6.923e-08, 4.62), (-0.8437, -0.007833, 4.613), (-0.8437, 0.007833, 4.613), (-0.8445, 0.01554, 4.594), (-0.8468, 0.02661, 4.542), (-0.8489, 0.03349, 4.492), (1.187, 0.03349, -18.32), (1.156, 0.05056, -19.71), (1.146, 0.04816, -19.66), (-0.9021, 0.04816, 3.278), (-0.9038, 0.04556, 3.24), (-0.9117, 0.02661, 3.059), (-0.9144, 0.01171, 2.996), (-0.9125, -0.02301, 3.039), (-0.915, -0.003924, 2.983), (-0.9095, 0.03349, 3.109), (-0.9068, 0.03984, 3.169), (-0.9053, -0.04278, 3.203), (-0.8965, -0.05477, 3.406), (-0.8859, -0.06139, 3.647), (-0.8725, -0.06139, 3.954), (-0.8619, -0.05477, 4.195), (-0.8581, -0.05056, 4.282), (-0.8547, -0.04556, 4.361), (-0.8516, -0.03984, 4.432), (1.188, -0.03011, -18.29), (1.187, -0.03349, -18.32), (-0.8468, -0.02661, 4.542), (-0.8451, -0.01931, 4.579), (1.19, -0.01171, -18.19), (1.19, -0.01554, -18.2), (1.191, -6.923e-08, -18.17), (1.191, -0.003924, -18.17), (1.191, 0.003924, -18.17), (1.191, -0.007833, -18.18), (1.191, 0.007833, -18.18), (1.19, 0.01171, -18.19), (1.19, 0.01554, -18.2), (-0.8451, 0.01931, 4.579), (1.189, 0.02661, -18.26), (1.189, 0.02301, -18.24), (1.188, 0.03011, -18.29), (1.155, 0.04816, -19.76), (1.144, 0.04556, -19.7), (1.143, 0.04278, -19.74), (1.136, 0.02661, -19.88), (1.137, 0.03011, -19.86), (1.135, 0.02301, -19.9), (-0.9133, 0.01931, 3.021), (-0.9148, 0.007833, 2.988), (-0.9106, -0.03011, 3.083), (-0.9133, -0.01931, 3.021), (-0.9144, -0.01171, 2.996), (-0.9151, 4.601e-08, 2.981), (1.138, 0.03349, -19.83), (1.14, 0.03674, -19.81), (1.141, 0.03984, -19.77), (-0.9068, -0.03984, 3.169), (-0.9021, -0.04816, 3.278), (-0.8984, -0.05277, 3.361), (1.153, -0.05655, -19.49), (1.151, -0.05477, -19.54), (-0.8903, -0.05944, 3.547), (-0.8837, -0.06201, 3.698), (-0.8681, -0.05944, 4.054), (-0.877, -0.06238, 3.852), (1.179, -0.05477, -18.67), (1.178, -0.05655, -18.73), (1.181, -0.05277, -18.62), (1.183, -0.04816, -18.52), (1.182, -0.05056, -18.57), (1.184, -0.04556, -18.48), (1.185, -0.04278, -18.43), (-0.8502, -0.03674, 4.463), (1.186, -0.03984, -18.39), (1.189, -0.02661, -18.26), (1.187, -0.03674, -18.36), (1.189, -0.02301, -18.24), (1.19, -0.01931, -18.22), (1.19, 0.01931, -18.22), (1.154, 0.04556, -19.81), (1.153, 0.04278, -19.85), (1.149, 0.02661, -20.02), (1.149, 0.03011, -20.0), (1.148, 0.02301, -20.05), (1.135, 0.01931, -19.92), (-0.9139, 0.01554, 3.007), (1.133, 0.007833, -19.96), (1.133, 0.01171, -19.95), (1.133, 0.003924, -19.96), (-0.9117, -0.02661, 3.059), (1.138, -0.03349, -19.83), (1.137, -0.03011, -19.86), (1.135, -0.01931, -19.92), (1.134, -0.01554, -19.94), (1.135, -0.02301, -19.9), (-0.9148, -0.007833, 2.988), (1.133, -0.01171, -19.95), (1.133, 4.601e-08, -19.96), (1.133, -0.003924, -19.96), (1.15, 0.03349, -19.96), (1.151, 0.03674, -19.93), (1.152, 0.03984, -19.89), (-0.9082, -0.03674, 3.138), (1.143, -0.04278, -19.74), (1.141, -0.03984, -19.77), (-0.9038, -0.04556, 3.24), (1.148, -0.05056, -19.62), (1.146, -0.04816, -19.66), (1.149, -0.05277, -19.58), (1.159, -0.05655, -19.56), (1.158, -0.05477, -19.61), (1.155, -0.05811, -19.44), (-0.8924, -0.05811, 3.499), (-0.8881, -0.06054, 3.597), (1.166, -0.06238, -19.19), (1.164, -0.06201, -19.25), (1.162, -0.06139, -19.3), (-0.8703, -0.06054, 4.004), (-0.866, -0.05811, 4.102), (-0.8747, -0.06201, 3.903), (-0.8792, -0.0625, 3.8), (1.177, -0.05811, -18.78), (1.148, 0.01931, -20.07), (1.134, 0.01554, -19.94), (1.147, 0.007833, -20.11), (1.147, 0.01171, -20.1), (1.147, 0.003924, -20.11), (1.136, -0.02661, -19.88), (1.15, -0.03349, -19.96), (1.149, -0.03011, -20.0), (1.14, -0.03674, -19.81), (1.148, -0.01931, -20.07), (1.147, -0.01554, -20.08), (1.148, -0.02301, -20.05), (1.133, -0.007833, -19.96), (1.147, -0.01171, -20.1), (1.147, 4.589e-08, -20.12), (1.147, -0.003924, -20.11), (1.153, -0.04278, -19.85), (1.152, -0.03984, -19.89), (1.144, -0.04556, -19.7), (1.156, -0.05056, -19.71), (1.155, -0.04816, -19.76), (1.157, -0.05277, -19.66), (1.161, -0.05811, -19.5), (1.158, -0.05944, -19.4), (1.16, -0.06054, -19.35), (1.167, -0.06238, -19.2), (1.166, -0.06201, -19.26), (1.169, -0.0625, -19.14), (1.165, -0.06139, -19.32), (1.174, -0.06054, -18.9), (1.173, -0.06139, -18.96), (1.176, -0.05944, -18.84), (1.171, -0.06201, -19.02), (1.17, -0.06238, -19.08), (1.147, 0.01554, -20.08), (1.149, -0.02661, -20.02), (1.151, -0.03674, -19.93), (1.147, -0.007833, -20.11), (1.154, -0.04556, -19.81), (1.162, -0.05944, -19.44), (1.163, -0.06054, -19.38)], [], [(0, 1, 3, 2), (2, 3, 5, 4), (4, 5, 7, 6), (6, 7, 9, 8), (8, 9, 11, 10), (10, 11, 13, 12), (12, 13, 15, 14), (14, 15, 17, 16), (16, 17, 19, 18), (18, 19, 21, 20), (20, 21, 23, 22), (22, 23, 25, 24), (24, 25, 27, 26), (26, 27, 29, 28), (28, 29, 31, 30), (30, 31, 33, 32), (32, 33, 35, 34), (34, 35, 37, 36), (36, 37, 39, 38), (38, 39, 41, 40), (40, 41, 43, 42), (42, 43, 45, 44), (44, 45, 47, 46), (46, 47, 49, 48), (48, 49, 51, 50), (50, 51, 53, 52), (52, 53, 55, 54), (54, 55, 57, 56), (56, 57, 59, 58), (58, 59, 61, 60), (60, 61, 63, 62), (62, 63, 65, 64), (64, 65, 67, 66), (66, 67, 69, 68), (68, 69, 71, 70), (70, 71, 73, 72), (72, 73, 75, 74), (74, 75, 77, 76), (76, 77, 79, 78), (78, 79, 81, 80), (80, 81, 83, 82), (82, 83, 85, 84), (84, 85, 87, 86), (86, 87, 89, 88), (88, 89, 91, 90), (90, 91, 93, 92), (92, 93, 95, 94), (94, 95, 97, 96), (96, 97, 99, 98), (98, 99, 101, 100), (100, 101, 103, 102), (102, 103, 105, 104), (104, 105, 107, 106), (106, 107, 109, 108), (108, 109, 111, 110), (110, 111, 113, 112), (112, 113, 115, 114), (114, 115, 117, 116), (116, 117, 119, 118), (118, 119, 121, 120), (120, 121, 123, 122), (122, 123, 125, 124), (124, 125, 127, 126), (126, 127, 129, 128), (128, 129, 131, 130), (130, 131, 133, 132), (132, 133, 135, 134), (134, 135, 137, 136), (136, 137, 139, 138), (138, 139, 141, 140), (140, 141, 143, 142), (142, 143, 145, 144), (144, 145, 147, 146), (146, 147, 149, 148), (148, 149, 151, 150), (150, 151, 153, 152), (152, 153, 155, 154), (154, 155, 157, 156), (156, 157, 159, 158), (158, 159, 161, 160), (160, 161, 163, 162), (162, 163, 165, 164), (164, 165, 167, 166), (166, 167, 169, 168), (168, 169, 171, 170), (170, 171, 173, 172), (172, 173, 175, 174), (174, 175, 177, 176), (176, 177, 179, 178), (178, 179, 181, 180), (180, 181, 183, 182), (182, 183, 185, 184), (184, 185, 187, 186), (186, 187, 189, 188), (188, 189, 191, 190), (190, 191, 193, 192), (192, 193, 195, 194), (194, 195, 197, 196), (3, 1, 199, 197, 195, 193, 191, 189, 187, 185, 183, 181, 179, 177, 175, 173, 171, 169, 167, 165, 163, 161, 159, 157, 155, 153, 151, 149, 147, 145, 143, 141, 139, 137, 135, 133, 131, 129, 127, 125, 123, 121, 119, 117, 115, 113, 111, 109, 107, 105, 103, 101, 99, 97, 95, 93, 91, 89, 87, 85, 83, 81, 79, 77, 75, 73, 71, 69, 67, 65, 63, 61, 59, 57, 55, 53, 51, 49, 47, 45, 43, 41, 39, 37, 35, 33, 31, 29, 27, 25, 23, 21, 19, 17, 15, 13, 11, 9, 7, 5), (196, 197, 199, 198), (198, 199, 1, 0), (0, 2, 4, 6, 8, 10, 12, 14, 16, 18, 20, 22, 24, 26, 28, 30, 32, 34, 36, 38, 40, 42, 44, 46, 48, 50, 52, 54, 56, 58, 60, 62, 64, 66, 68, 70, 72, 74, 76, 78, 80, 82, 84, 86, 88, 90, 92, 94, 96, 98, 100, 102, 104, 106, 108, 110, 112, 114, 116, 118, 120, 122, 124, 126, 128, 130, 132, 134, 136, 138, 140, 142, 144, 146, 148, 150, 152, 154, 156, 158, 160, 162, 164, 166, 168, 170, 172, 174, 176, 178, 180, 182, 184, 186, 188, 190, 192, 194, 196, 198), (200, 201, 203, 202), (202, 203, 207, 206), (206, 207, 205, 204), (204, 205, 201, 200), (202, 206, 204, 200), (207, 203, 201, 205), (208, 210, 211, 209), (210, 214, 215, 211), (214, 212, 213, 215), (212, 208, 209, 213), (210, 208, 212, 214), (215, 213, 209, 211), (601, 316, 219, 377), (600, 319, 223, 380), (599, 322, 221, 383), (598, 325, 217, 315), (597, 381, 220, 324), (596, 376, 217, 325), (595, 338, 235, 337), (594, 339, 236, 388), (593, 364, 226, 389), (592, 342, 234, 336), (591, 343, 237, 392), (590, 369, 231, 393), (589, 346, 225, 327), (588, 347, 238, 396), (587, 337, 235, 397), (586, 350, 233, 371), (585, 351, 239, 400), (584, 334, 232, 401), (583, 354, 230, 368), (582, 355, 240, 404), (581, 331, 229, 405), (580, 358, 227, 365), (579, 359, 241, 408), (578, 328, 226, 409), (577, 410, 289, 361), (576, 411, 290, 412), (575, 376, 256, 413), (574, 414, 288, 360), (573, 415, 291, 416), (572, 407, 287, 417), (571, 418, 245, 317), (570, 419, 292, 420), (569, 406, 286, 421), (568, 422, 285, 357), (567, 423, 293, 424), (566, 379, 259, 425), (565, 426, 284, 356), (564, 427, 294, 428), (563, 403, 283, 429), (562, 430, 248, 320), (561, 431, 295, 432), (560, 402, 282, 433), (559, 434, 281, 353), (558, 435, 296, 436), (557, 382, 262, 437), (556, 438, 280, 352), (555, 439, 297, 440), (554, 399, 279, 441), (553, 442, 251, 323), (552, 443, 298, 444), (551, 398, 278, 445), (550, 446, 277, 349), (549, 447, 299, 448), (548, 385, 265, 449), (547, 450, 276, 348), (546, 451, 300, 452), (545, 395, 275, 453), (544, 454, 255, 375), (543, 455, 301, 456), (542, 394, 274, 457), (541, 458, 273, 345), (540, 459, 302, 460), (539, 321, 249, 461), (538, 462, 272, 344), (537, 463, 303, 464), (536, 391, 271, 465), (535, 466, 264, 384), (534, 467, 304, 468), (533, 390, 270, 469), (532, 470, 269, 341), (531, 471, 305, 472), (530, 316, 244, 473), (529, 474, 268, 340), (528, 475, 306, 476), (527, 387, 267, 477), (526, 478, 265, 385), (525, 479, 307, 480), (524, 386, 266, 481), (523, 482, 253, 373), (522, 483, 308, 484), (521, 328, 256, 485), (520, 486, 252, 372), (519, 487, 309, 488), (518, 333, 261, 489), (517, 490, 243, 363), (516, 491, 310, 492), (515, 373, 253, 493), (514, 494, 263, 335), (513, 495, 311, 496), (512, 370, 250, 497), (511, 498, 260, 332), (510, 499, 312, 500), (509, 367, 247, 501), (508, 502, 257, 329), (507, 503, 313, 504), (506, 364, 244, 505), (503, 506, 505, 313), (289, 409, 506, 503), (409, 226, 364, 506), (406, 507, 504, 286), (241, 361, 507, 406), (361, 289, 503, 507), (358, 508, 329, 227), (286, 504, 508, 358), (504, 313, 502, 508), (499, 509, 501, 312), (285, 405, 509, 499), (405, 229, 367, 509), (402, 510, 500, 282), (240, 357, 510, 402), (357, 285, 499, 510), (354, 511, 332, 230), (282, 500, 511, 354), (500, 312, 498, 511), (495, 512, 497, 311), (281, 401, 512, 495), (401, 232, 370, 512), (398, 513, 496, 278), (239, 353, 513, 398), (353, 281, 495, 513), (350, 514, 335, 233), (278, 496, 514, 350), (496, 311, 494, 514), (491, 515, 493, 310), (277, 397, 515, 491), (397, 235, 373, 515), (394, 516, 492, 274), (238, 349, 516, 394), (349, 277, 491, 516), (346, 517, 363, 225), (274, 492, 517, 346), (492, 310, 490, 517), (487, 518, 489, 309), (273, 393, 518, 487), (393, 231, 333, 518), (390, 519, 488, 270), (237, 345, 519, 390), (345, 273, 487, 519), (342, 520, 372, 234), (270, 488, 520, 342), (488, 309, 486, 520), (483, 521, 485, 308), (269, 389, 521, 483), (389, 226, 328, 521), (386, 522, 484, 266), (236, 341, 522, 386), (341, 269, 483, 522), (338, 523, 373, 235), (266, 484, 523, 338), (484, 308, 482, 523), (479, 524, 481, 307), (268, 388, 524, 479), (388, 236, 386, 524), (370, 525, 480, 250), (232, 340, 525, 370), (340, 268, 479, 525), (322, 526, 385, 221), (250, 480, 526, 322), (480, 307, 478, 526), (475, 527, 477, 306), (247, 367, 527, 475), (367, 229, 387, 527), (382, 528, 476, 262), (223, 319, 528, 382), (319, 247, 475, 528), (334, 529, 340, 232), (262, 476, 529, 334), (476, 306, 474, 529), (471, 530, 473, 305), (259, 379, 530, 471), (379, 219, 316, 530), (387, 531, 472, 267), (229, 331, 531, 387), (331, 259, 471, 531), (339, 532, 341, 236), (267, 472, 532, 339), (472, 305, 470, 532), (467, 533, 469, 304), (272, 392, 533, 467), (392, 237, 390, 533), (362, 534, 468, 242), (224, 344, 534, 362), (344, 272, 467, 534), (314, 535, 384, 216), (242, 468, 535, 314), (468, 304, 466, 535), (463, 536, 465, 303), (246, 366, 536, 463), (366, 228, 391, 536), (374, 537, 464, 254), (218, 318, 537, 374), (318, 246, 463, 537), (326, 538, 344, 224), (254, 464, 538, 326), (464, 303, 462, 538), (459, 539, 461, 302), (258, 378, 539, 459), (378, 222, 321, 539), (391, 540, 460, 271), (228, 330, 540, 391), (330, 258, 459, 540), (343, 541, 345, 237), (271, 460, 541, 343), (460, 302, 458, 541), (455, 542, 457, 301), (276, 396, 542, 455), (396, 238, 394, 542), (336, 543, 456, 264), (234, 348, 543, 336), (348, 276, 455, 543), (384, 544, 375, 216), (264, 456, 544, 384), (456, 301, 454, 544), (451, 545, 453, 300), (251, 371, 545, 451), (371, 233, 395, 545), (324, 546, 452, 252), (220, 323, 546, 324), (323, 251, 451, 546), (372, 547, 348, 234), (252, 452, 547, 372), (452, 300, 450, 547), (447, 548, 449, 299), (263, 383, 548, 447), (383, 221, 385, 548), (395, 549, 448, 275), (233, 335, 549, 395), (335, 263, 447, 549), (347, 550, 349, 238), (275, 448, 550, 347), (448, 299, 446, 550), (443, 551, 445, 298), (280, 400, 551, 443), (400, 239, 398, 551), (333, 552, 444, 261), (231, 352, 552, 333), (352, 280, 443, 552), (381, 553, 323, 220), (261, 444, 553, 381), (444, 298, 442, 553), (439, 554, 441, 297), (248, 368, 554, 439), (368, 230, 399, 554), (321, 555, 440, 249), (222, 320, 555, 321), (320, 248, 439, 555), (369, 556, 352, 231), (249, 440, 556, 369), (440, 297, 438, 556), (435, 557, 437, 296), (260, 380, 557, 435), (380, 223, 382, 557), (399, 558, 436, 279), (230, 332, 558, 399), (332, 260, 435, 558), (351, 559, 353, 239), (279, 436, 559, 351), (436, 296, 434, 559), (431, 560, 433, 295), (284, 404, 560, 431), (404, 240, 402, 560), (330, 561, 432, 258), (228, 356, 561, 330), (356, 284, 431, 561), (378, 562, 320, 222), (258, 432, 562, 378), (432, 295, 430, 562), (427, 563, 429, 294), (245, 365, 563, 427), (365, 227, 403, 563), (318, 564, 428, 246), (218, 317, 564, 318), (317, 245, 427, 564), (366, 565, 356, 228), (246, 428, 565, 366), (428, 294, 426, 565), (423, 566, 425, 293), (257, 377, 566, 423), (377, 219, 379, 566), (403, 567, 424, 283), (227, 329, 567, 403), (329, 257, 423, 567), (355, 568, 357, 240), (283, 424, 568, 355), (424, 293, 422, 568), (419, 569, 421, 292), (288, 408, 569, 419), (408, 241, 406, 569), (326, 570, 420, 254), (224, 360, 570, 326), (360, 288, 419, 570), (374, 571, 317, 218), (254, 420, 571, 374), (420, 292, 418, 571), (415, 572, 417, 291), (255, 327, 572, 415), (327, 225, 407, 572), (314, 573, 416, 242), (216, 375, 573, 314), (375, 255, 415, 573), (362, 574, 360, 224), (242, 416, 574, 362), (416, 291, 414, 574), (411, 575, 413, 290), (243, 315, 575, 411), (315, 217, 376, 575), (407, 576, 412, 287), (225, 363, 576, 407), (363, 243, 411, 576), (359, 577, 361, 241), (287, 412, 577, 359), (412, 290, 410, 577), (410, 578, 409, 289), (290, 413, 578, 410), (413, 256, 328, 578), (414, 579, 408, 288), (291, 417, 579, 414), (417, 287, 359, 579), (418, 580, 365, 245), (292, 421, 580, 418), (421, 286, 358, 580), (422, 581, 405, 285), (293, 425, 581, 422), (425, 259, 331, 581), (426, 582, 404, 284), (294, 429, 582, 426), (429, 283, 355, 582), (430, 583, 368, 248), (295, 433, 583, 430), (433, 282, 354, 583), (434, 584, 401, 281), (296, 437, 584, 434), (437, 262, 334, 584), (438, 585, 400, 280), (297, 441, 585, 438), (441, 279, 351, 585), (442, 586, 371, 251), (298, 445, 586, 442), (445, 278, 350, 586), (446, 587, 397, 277), (299, 449, 587, 446), (449, 265, 337, 587), (450, 588, 396, 276), (300, 453, 588, 450), (453, 275, 347, 588), (454, 589, 327, 255), (301, 457, 589, 454), (457, 274, 346, 589), (458, 590, 393, 273), (302, 461, 590, 458), (461, 249, 369, 590), (462, 591, 392, 272), (303, 465, 591, 462), (465, 271, 343, 591), (466, 592, 336, 264), (304, 469, 592, 466), (469, 270, 342, 592), (470, 593, 389, 269), (305, 473, 593, 470), (473, 244, 364, 593), (474, 594, 388, 268), (306, 477, 594, 474), (477, 267, 339, 594), (478, 595, 337, 265), (307, 481, 595, 478), (481, 266, 338, 595), (482, 596, 325, 253), (308, 485, 596, 482), (485, 256, 376, 596), (486, 597, 324, 252), (309, 489, 597, 486), (489, 261, 381, 597), (490, 598, 315, 243), (310, 493, 598, 490), (493, 253, 325, 598), (494, 599, 383, 263), (311, 497, 599, 494), (497, 250, 322, 599), (498, 600, 380, 260), (312, 501, 600, 498), (501, 247, 319, 600), (502, 601, 377, 257), (313, 505, 601, 502), (505, 244, 316, 601), (602, 603, 604, 605), (602, 605, 606), (607, 608, 603, 602), (603, 608, 613, 618, 624, 629, 625, 641, 649, 650, 674, 697, 675, 698, 730, 660, 704, 744, 678, 741, 703, 740, 651, 785, 736, 786, 701, 737, 677, 738, 702, 793, 739, 661, 734, 700, 735, 676, 731, 699, 642, 745, 705, 801, 746, 679, 706, 749, 662, 754, 708, 753, 808, 680, 707, 752, 652, 709, 757, 681, 758, 818, 710, 759, 821, 663, 711, 762, 682, 764, 712, 763, 635, 687, 666, 688, 654, 667, 643, 683, 664, 715, 684, 653, 685, 665, 686, 630, 655, 644, 656, 636, 645, 637, 631, 619, 620, 614, 609, 604), (605, 604, 609, 610), (606, 605, 610, 611), (612, 613, 608, 607), (610, 609, 614, 615), (611, 610, 615, 616), (617, 618, 613, 612), (615, 614, 620, 621), (616, 615, 621, 622), (623, 624, 618, 617), (621, 620, 619, 626), (622, 621, 626, 627), (628, 629, 624, 623), (626, 619, 631, 632), (627, 626, 632, 633), (634, 625, 629, 628), (632, 631, 637, 638), (633, 632, 638, 639), (640, 641, 625, 634), (638, 637, 645, 646), (639, 638, 646, 647), (648, 649, 641, 640), (646, 645, 636, 657), (647, 646, 657, 658), (659, 650, 649, 648), (668, 655, 630, 669), (670, 644, 655, 668), (671, 656, 644, 670), (657, 636, 656, 671), (658, 657, 671, 672), (673, 674, 650, 659), (689, 667, 654, 690), (691, 643, 667, 689), (692, 668, 669, 693), (669, 630, 686, 694), (695, 670, 668, 692), (672, 671, 670, 695), (696, 697, 674, 673), (713, 683, 643, 691), (714, 664, 683, 713), (716, 653, 684, 717), (718, 685, 653, 716), (719, 665, 685, 718), (694, 686, 665, 719), (720, 687, 635, 721), (722, 666, 687, 720), (723, 688, 666, 722), (690, 654, 688, 723), (724, 689, 690, 725), (726, 691, 689, 724), (693, 669, 694, 727), (728, 675, 697, 696), (729, 698, 675, 728), (732, 642, 699, 733), (742, 704, 660, 743), (747, 706, 679, 748), (750, 707, 680, 751), (755, 709, 652, 756), (760, 711, 663, 761), (765, 713, 691, 726), (766, 714, 713, 765), (767, 715, 664, 714), (717, 684, 715, 767), (768, 716, 717, 769), (770, 718, 716, 768), (771, 719, 718, 770), (727, 694, 719, 771), (772, 720, 721, 773), (721, 635, 763, 774), (775, 722, 720, 772), (776, 723, 722, 775), (725, 690, 723, 776), (777, 730, 698, 729), (743, 660, 730, 777), (778, 731, 676, 779), (733, 699, 731, 778), (780, 745, 642, 732), (781, 734, 661, 782), (783, 700, 734, 781), (779, 676, 735, 784), (784, 735, 700, 783), (787, 737, 701, 788), (789, 677, 737, 787), (790, 738, 677, 789), (791, 702, 738, 790), (782, 661, 739, 792), (794, 740, 703, 795), (796, 651, 740, 794), (797, 741, 678, 798), (795, 703, 741, 797), (799, 744, 704, 742), (798, 678, 744, 799), (800, 705, 745, 780), (748, 679, 746, 802), (803, 749, 706, 747), (804, 662, 749, 803), (805, 750, 751, 806), (807, 752, 707, 750), (751, 680, 808, 809), (756, 652, 752, 807), (810, 753, 708, 811), (812, 754, 662, 804), (811, 708, 754, 812), (813, 755, 756, 814), (815, 757, 709, 755), (816, 681, 757, 815), (817, 758, 681, 816), (819, 759, 710, 820), (822, 760, 761, 823), (824, 762, 711, 760), (761, 663, 821, 825), (826, 682, 762, 824), (774, 763, 712, 827), (828, 764, 682, 826), (827, 712, 764, 828), (829, 767, 714, 766), (769, 717, 767, 829), (773, 721, 774, 830), (831, 785, 651, 796), (832, 736, 785, 831), (833, 786, 736, 832), (788, 701, 786, 833), (834, 793, 702, 791), (792, 739, 793, 834), (835, 801, 705, 800), (802, 746, 801, 835), (836, 807, 750, 805), (806, 751, 809, 837), (809, 808, 753, 810), (814, 756, 807, 836), (838, 810, 811), (839, 815, 755, 813), (840, 816, 815, 839), (841, 817, 816, 840), (842, 818, 758, 817), (820, 710, 818, 842), (843, 819, 820, 844), (825, 821, 759, 819), (845, 824, 760, 822), (823, 761, 825, 846), (847, 826, 824, 845), (830, 774, 827, 848), (849, 828, 826, 847), (848, 827, 828, 849), (837, 809, 810, 838), (850, 842, 817, 841), (844, 820, 842, 850), (846, 825, 819, 843), (607, 602, 606, 611, 616, 622, 627, 633, 639, 647, 658, 672, 695, 692, 693, 727, 771, 770, 768, 769, 829, 766, 765, 726, 724, 725, 776, 775, 772, 773, 830, 848, 849, 847, 845, 822, 823, 846, 843, 844, 850, 841, 840, 839, 813, 814, 836, 805, 806, 837, 838, 811, 812, 804, 803, 747, 748, 802, 835, 800, 780, 732, 733, 778, 779, 784, 783, 781, 782, 792, 834, 791, 790, 789, 787, 788, 833, 832, 831, 796, 794, 795, 797, 798, 799, 742, 743, 777, 729, 728, 696, 673, 659, 648, 640, 634, 628, 623, 617, 612), (851, 852, 853, 854), (851, 854, 855), (856, 857, 852, 851), (852, 857, 862, 867, 868, 877, 883, 890, 899, 891, 922, 943, 910, 924, 948, 900, 945, 977, 923, 974, 944, 973, 901, 1023, 984, 1024, 951, 985, 926, 986, 952, 1031, 987, 911, 982, 950, 983, 925, 979, 949, 892, 988, 953, 1033, 989, 927, 954, 992, 912, 997, 956, 996, 1040, 928, 955, 995, 902, 998, 1047, 957, 1048, 1075, 999, 1049, 1078, 929, 1000, 958, 1001, 913, 1002, 959, 1003, 1057, 930, 1004, 960, 963, 884, 914, 903, 935, 915, 934, 893, 916, 904, 917, 878, 905, 894, 885, 895, 886, 879, 873, 869, 863, 858, 853), (854, 853, 858, 859), (855, 854, 859, 860), (861, 862, 857, 856), (859, 858, 863, 864), (860, 859, 864, 865), (866, 867, 862, 861), (864, 863, 869, 870), (865, 864, 870, 871), (872, 868, 867, 866), (870, 869, 873, 874), (871, 870, 874, 875), (876, 877, 868, 872), (874, 873, 879, 880), (875, 874, 880, 881), (882, 883, 877, 876), (880, 879, 886, 887), (881, 880, 887, 888), (889, 890, 883, 882), (887, 886, 895, 896), (888, 887, 896, 897), (898, 899, 890, 889), (906, 885, 894, 907), (896, 895, 885, 906), (897, 896, 906, 908), (909, 891, 899, 898), (918, 905, 878, 919), (907, 894, 905, 918), (908, 906, 907, 920), (921, 922, 891, 909), (931, 914, 884, 932), (933, 903, 914, 931), (936, 916, 893, 937), (938, 904, 916, 936), (939, 917, 904, 938), (919, 878, 917, 939), (940, 918, 919, 941), (920, 907, 918, 940), (942, 943, 922, 921), (946, 924, 910, 947), (961, 931, 932, 962), (932, 884, 963, 964), (965, 933, 931, 961), (966, 935, 903, 933), (967, 934, 915, 968), (937, 893, 934, 967), (968, 915, 935, 966), (969, 936, 937, 970), (971, 938, 936, 969), (972, 939, 938, 971), (941, 919, 939, 972), (947, 910, 943, 942), (975, 945, 900, 976), (978, 948, 924, 946), (976, 900, 948, 978), (980, 892, 949, 981), (990, 954, 927, 991), (993, 955, 928, 994), (962, 932, 964, 1005), (964, 963, 960, 1006), (1007, 966, 933, 965), (1008, 967, 968, 1009), (970, 937, 967, 1008), (1009, 968, 966, 1007), (1010, 973, 944, 1011), (1012, 901, 973, 1010), (1013, 974, 923, 1014), (1011, 944, 974, 1013), (1015, 977, 945, 975), (1014, 923, 977, 1015), (1016, 979, 925, 1017), (981, 949, 979, 1016), (1018, 988, 892, 980), (1019, 982, 911, 1020), (1021, 950, 982, 1019), (1017, 925, 983, 1022), (1022, 983, 950, 1021), (1025, 985, 951, 1026), (1027, 926, 985, 1025), (1028, 986, 926, 1027), (1029, 952, 986, 1028), (1020, 911, 987, 1030), (1032, 953, 988, 1018), (991, 927, 989, 1034), (1035, 992, 954, 990), (1036, 912, 992, 1035), (1037, 993, 994, 1038), (1039, 995, 955, 993), (994, 928, 1040, 1041), (1042, 902, 995, 1039), (1043, 996, 956, 1044), (1045, 997, 912, 1036), (1044, 956, 997, 1045), (1046, 998, 902, 1042), (1050, 1000, 929, 1051), (1052, 958, 1000, 1050), (1053, 1001, 958, 1052), (1054, 913, 1001, 1053), (1055, 1002, 913, 1054), (1056, 959, 1002, 1055), (1058, 1003, 959, 1056), (1059, 1004, 930, 1060), (1006, 960, 1004, 1059), (1005, 964, 1006, 1061), (1062, 1023, 901, 1012), (1063, 984, 1023, 1062), (1064, 1024, 984, 1063), (1026, 951, 1024, 1064), (1065, 1031, 952, 1029), (1030, 987, 1031, 1065), (1066, 1033, 953, 1032), (1034, 989, 1033, 1066), (1067, 1039, 993, 1037), (1038, 994, 1041, 1068), (1041, 1040, 996, 1043), (1069, 1042, 1039, 1067), (1070, 1043, 1044), (1071, 1046, 1042, 1069), (1072, 1047, 998, 1046), (1073, 957, 1047, 1072), (1074, 1048, 957, 1073), (1076, 1049, 999, 1077), (1079, 1050, 1051, 1080), (1051, 929, 1078, 1081), (1082, 1052, 1050, 1079), (1083, 1053, 1052, 1082), (1084, 1054, 1053, 1083), (1085, 1055, 1054, 1084), (1086, 1056, 1055, 1085), (1087, 1057, 1003, 1058), (1060, 930, 1057, 1087), (1088, 1058, 1056, 1086), (1089, 1059, 1060, 1090), (1061, 1006, 1059, 1089), (1068, 1041, 1043, 1070), (1091, 1072, 1046, 1071), (1092, 1073, 1072, 1091), (1093, 1074, 1073, 1092), (1094, 1075, 1048, 1074), (1077, 999, 1075, 1094), (1095, 1076, 1077, 1096), (1081, 1078, 1049, 1076), (1080, 1051, 1081, 1097), (1098, 1087, 1058, 1088), (1090, 1060, 1087, 1098), (1099, 1094, 1074, 1093), (1096, 1077, 1094, 1099), (1097, 1081, 1076, 1095), (888, 897, 908, 920, 940, 941, 972, 971, 969, 970, 1008, 1009, 1007, 965, 961, 962, 1005, 1061, 1089, 1090, 1098, 1088, 1086, 1085, 1084, 1083, 1082, 1079, 1080, 1097, 1095, 1096, 1099, 1093, 1092, 1091, 1071, 1069, 1067, 1037, 1038, 1068, 1070, 1044, 1045, 1036, 1035, 990, 991, 1034, 1066, 1032, 1018, 980, 981, 1016, 1017, 1022, 1021, 1019, 1020, 1030, 1065, 1029, 1028, 1027, 1025, 1026, 1064, 1063, 1062, 1012, 1010, 1011, 1013, 1014, 1015, 975, 976, 978, 946, 947, 942, 921, 909, 898, 889, 882, 876, 872, 866, 861, 856, 851, 855, 860, 865, 871, 875, 881), (1100, 1101, 1102, 1103), (1104, 1105, 1101, 1100), (1235, 1139, 1288, 1242, 1202, 1291, 1243, 1179, 1244, 1203, 1164, 1298, 1247, 1299, 1204, 1248, 1180, 1306, 1250, 1305, 1205, 1303, 1249, 1304, 1149, 1206, 1181, 1207, 1165, 1208, 1182, 1209, 1258, 1134, 1183, 1212, 1166, 1213, 1184, 1150, 1186, 1167, 1185, 1140, 1187, 1168, 1188, 1223, 1151, 1189, 1169, 1190, 1128, 1152, 1141, 1135, 1155, 1142, 1156, 1143, 1116, 1129, 1123, 1117, 1111, 1107, 1102, 1101, 1105, 1106, 1115, 1121, 1127, 1133, 1122, 1147, 1160, 1161, 1194, 1195, 1163, 1201, 1178, 1200, 1148, 1196, 1176, 1233, 1271, 1197, 1234, 1162, 1238, 1199, 1281, 1237, 1177, 1236, 1198, 1275), (1103, 1102, 1107, 1108), (1109, 1104, 1100), (1110, 1106, 1105, 1104), (1108, 1107, 1111, 1112), (1113, 1110, 1104, 1109), (1114, 1115, 1106, 1110), (1112, 1111, 1117, 1118), (1119, 1114, 1110, 1113), (1120, 1121, 1115, 1114), (1118, 1117, 1123, 1124), (1125, 1120, 1114, 1119), (1126, 1127, 1121, 1120), (1124, 1123, 1129, 1130), (1131, 1126, 1120, 1125), (1132, 1133, 1127, 1126), (1130, 1129, 1116, 1136), (1137, 1132, 1126, 1131), (1138, 1122, 1133, 1132), (1136, 1116, 1143, 1144), (1145, 1138, 1132, 1137), (1146, 1147, 1122, 1138), (1153, 1135, 1141, 1154), (1144, 1143, 1156, 1157), (1158, 1146, 1138, 1145), (1159, 1160, 1147, 1146), (1170, 1152, 1128, 1171), (1154, 1141, 1152, 1170), (1172, 1155, 1135, 1153), (1173, 1142, 1155, 1172), (1157, 1156, 1142, 1173), (1174, 1159, 1146, 1158), (1175, 1161, 1160, 1159), (1171, 1128, 1190, 1191), (1192, 1175, 1159, 1174), (1193, 1194, 1161, 1175), (1210, 1183, 1134, 1211), (1214, 1150, 1184, 1215), (1216, 1185, 1167, 1217), (1218, 1140, 1185, 1216), (1219, 1186, 1150, 1214), (1217, 1167, 1186, 1219), (1220, 1187, 1140, 1218), (1221, 1168, 1187, 1220), (1222, 1188, 1168, 1221), (1224, 1189, 1151, 1225), (1226, 1169, 1189, 1224), (1191, 1190, 1169, 1226), (1227, 1193, 1175, 1192), (1228, 1195, 1194, 1193), (1229, 1163, 1195, 1228), (1230, 1196, 1148, 1231), (1232, 1176, 1196, 1230), (1239, 1200, 1178, 1240), (1231, 1148, 1200, 1239), (1241, 1201, 1163, 1229), (1240, 1178, 1201, 1241), (1245, 1164, 1203, 1246), (1251, 1206, 1149, 1252), (1253, 1181, 1206, 1251), (1254, 1165, 1207, 1255), (1255, 1207, 1181, 1253), (1256, 1208, 1165, 1254), (1257, 1182, 1208, 1256), (1259, 1209, 1182, 1257), (1260, 1212, 1183, 1210), (1211, 1134, 1258, 1261), (1262, 1166, 1212, 1260), (1263, 1213, 1166, 1262), (1215, 1184, 1213, 1263), (1264, 1223, 1188, 1222), (1225, 1151, 1223, 1264), (1265, 1228, 1193, 1227), (1266, 1229, 1228, 1265), (1267, 1230, 1231, 1268), (1269, 1232, 1230, 1267), (1270, 1233, 1176, 1232), (1272, 1234, 1197, 1273), (1274, 1162, 1234, 1272), (1276, 1139, 1235, 1277), (1278, 1236, 1177, 1279), (1280, 1198, 1236, 1278), (1279, 1177, 1237, 1282), (1283, 1238, 1162, 1274), (1284, 1199, 1238, 1283), (1285, 1239, 1240, 1286), (1268, 1231, 1239, 1285), (1287, 1241, 1229, 1266), (1286, 1240, 1241, 1287), (1289, 1202, 1242, 1290), (1292, 1179, 1243, 1293), (1294, 1244, 1179, 1292), (1246, 1203, 1244, 1294), (1295, 1245, 1246, 1296), (1297, 1298, 1164, 1245), (1300, 1180, 1248, 1301), (1301, 1248, 1204, 1302), (1252, 1149, 1304, 1307), (1261, 1258, 1209, 1259), (1308, 1270, 1232, 1269), (1309, 1271, 1233, 1270), (1273, 1197, 1271, 1309), (1310, 1272, 1273, 1311), (1312, 1274, 1272, 1310), (1313, 1275, 1198, 1280), (1277, 1235, 1275, 1313), (1314, 1276, 1277, 1315), (1316, 1288, 1139, 1276), (1317, 1278, 1279, 1318), (1319, 1280, 1278, 1317), (1320, 1281, 1199, 1284), (1282, 1237, 1281, 1320), (1318, 1279, 1282, 1321), (1322, 1283, 1274, 1312), (1323, 1284, 1283, 1322), (1290, 1242, 1288, 1316), (1324, 1289, 1290, 1325), (1326, 1291, 1202, 1289), (1293, 1243, 1291, 1326), (1327, 1292, 1293, 1328), (1329, 1294, 1292, 1327), (1296, 1246, 1294, 1329), (1330, 1297, 1245, 1295), (1331, 1247, 1298, 1297), (1332, 1299, 1247, 1331), (1302, 1204, 1299, 1332), (1333, 1300, 1301, 1334), (1335, 1306, 1180, 1300), (1334, 1301, 1302, 1336), (1337, 1303, 1205, 1338), (1339, 1249, 1303, 1337), (1307, 1304, 1249, 1339), (1340, 1305, 1250, 1341), (1338, 1205, 1305, 1340), (1341, 1250, 1306, 1335), (1342, 1309, 1270, 1308), (1311, 1273, 1309, 1342), (1343, 1313, 1280, 1319), (1315, 1277, 1313, 1343), (1344, 1316, 1276, 1314), (1345, 1320, 1284, 1323), (1321, 1282, 1320, 1345), (1325, 1290, 1316, 1344), (1346, 1326, 1289, 1324), (1328, 1293, 1326, 1346), (1347, 1331, 1297, 1330), (1348, 1332, 1331, 1347), (1336, 1302, 1332, 1348), (1335, 1300, 1333), (1334, 1336, 1348, 1347, 1330, 1295, 1296, 1329, 1327, 1328, 1346, 1324, 1325, 1344, 1314, 1315, 1343, 1319, 1317, 1318, 1321, 1345, 1323, 1322, 1312, 1310, 1311, 1342, 1308, 1269, 1267, 1268, 1285, 1286, 1287, 1266, 1265, 1227, 1192, 1174, 1158, 1145, 1137, 1131, 1125, 1119, 1113, 1109, 1100, 1103, 1108, 1112, 1118, 1124, 1130, 1136, 1144, 1157, 1173, 1172, 1153, 1154, 1170, 1171, 1191, 1226, 1224, 1225, 1264, 1222, 1221, 1220, 1218, 1216, 1217, 1219, 1214, 1215, 1263, 1262, 1260, 1210, 1211, 1261, 1259, 1257, 1256, 1254, 1255, 1253, 1251, 1252, 1307, 1339, 1337, 1338, 1340, 1341, 1335, 1333)])
me_cylinder_003.polygons.foreach_set('use_smooth', [0, 0, 0, 0, 0, 0, 0, 0, 0, 0, 0, 0, 0, 0, 0, 0, 0, 0, 0, 0, 0, 0, 0, 0, 0, 0, 0, 0, 0, 0, 0, 0, 0, 0, 0, 0, 0, 0, 0, 0, 0, 0, 0, 0, 0, 0, 0, 0, 0, 0, 0, 0, 0, 0, 0, 0, 0, 0, 0, 0, 0, 0, 0, 0, 0, 0, 0, 0, 0, 0, 0, 0, 0, 0, 0, 0, 0, 0, 0, 0, 0, 0, 0, 0, 0, 0, 0, 0, 0, 0, 0, 0, 0, 0, 0, 0, 0, 0, 0, 0, 0, 0, 0, 0, 0, 0, 0, 0, 1, 1, 1, 1, 1, 1, 1, 1, 1, 1, 1, 1, 1, 1, 1, 1, 1, 1, 1, 1, 1, 1, 1, 1, 1, 1, 1, 1, 1, 1, 1, 1, 1, 1, 1, 1, 1, 1, 1, 1, 1, 1, 1, 1, 1, 1, 1, 1, 1, 1, 1, 1, 1, 1, 1, 1, 1, 1, 1, 1, 1, 1, 1, 1, 1, 1, 1, 1, 1, 1, 1, 1, 1, 1, 1, 1, 1, 1, 1, 1, 1, 1, 1, 1, 1, 1, 1, 1, 1, 1, 1, 1, 1, 1, 1, 1, 1, 1, 1, 1, 1, 1, 1, 1, 1, 1, 1, 1, 1, 1, 1, 1, 1, 1, 1, 1, 1, 1, 1, 1, 1, 1, 1, 1, 1, 1, 1, 1, 1, 1, 1, 1, 1, 1, 1, 1, 1, 1, 1, 1, 1, 1, 1, 1, 1, 1, 1, 1, 1, 1, 1, 1, 1, 1, 1, 1, 1, 1, 1, 1, 1, 1, 1, 1, 1, 1, 1, 1, 1, 1, 1, 1, 1, 1, 1, 1, 1, 1, 1, 1, 1, 1, 1, 1, 1, 1, 1, 1, 1, 1, 1, 1, 1, 1, 1, 1, 1, 1, 1, 1, 1, 1, 1, 1, 1, 1, 1, 1, 1, 1, 1, 1, 1, 1, 1, 1, 1, 1, 1, 1, 1, 1, 1, 1, 1, 1, 1, 1, 1, 1, 1, 1, 1, 1, 1, 1, 1, 1, 1, 1, 1, 1, 1, 1, 1, 1, 1, 1, 1, 1, 1, 1, 1, 1, 1, 1, 1, 1, 1, 1, 1, 1, 1, 1, 1, 1, 1, 1, 1, 1, 1, 1, 1, 1, 1, 1, 1, 1, 1, 1, 1, 1, 1, 1, 1, 1, 1, 1, 1, 1, 1, 1, 1, 1, 1, 1, 1, 1, 1, 1, 1, 1, 1, 1, 1, 1, 1, 1, 1, 1, 1, 1, 1, 1, 1, 1, 1, 1, 1, 1, 1, 1, 1, 1, 1, 1, 1, 1, 1, 1, 1, 1, 1, 1, 1, 1, 1, 1, 1, 1, 1, 1, 1, 1, 1, 1, 1, 1, 1, 1, 1, 1, 1, 1, 1, 1, 1, 1, 1, 1, 1, 1, 1, 1, 1, 1, 1, 1, 1, 1, 1, 1, 1, 1, 1, 1, 1, 1, 1, 1, 1, 1, 1, 1, 1, 1, 1, 1, 1, 1, 0, 0, 0, 0, 0, 0, 0, 0, 0, 0, 0, 0, 0, 0, 0, 0, 0, 0, 0, 0, 0, 0, 0, 0, 0, 0, 0, 0, 0, 0, 0, 0, 0, 0, 0, 0, 0, 0, 0, 0, 0, 0, 0, 0, 0, 0, 0, 0, 0, 0, 0, 0, 0, 0, 0, 0, 0, 0, 0, 0, 0, 0, 0, 0, 0, 0, 0, 0, 0, 0, 0, 0, 0, 0, 0, 0, 0, 0, 0, 0, 0, 0, 0, 0, 0, 0, 0, 0, 0, 0, 0, 0, 0, 0, 0, 0, 0, 0, 0, 0, 0, 0, 0, 0, 0, 0, 0, 0, 0, 0, 0, 0, 0, 0, 0, 0, 0, 0, 0, 0, 0, 0, 0, 0, 0, 0, 0, 0, 0, 0, 0, 0, 0, 0, 0, 0, 0, 0, 0, 0, 0, 0, 0, 0, 0, 0, 0, 0, 0, 0, 0, 0, 0, 0, 0, 0, 0, 0, 0, 0, 0, 0, 0, 0, 0, 0, 0, 0, 0, 0, 0, 0, 0, 0, 0, 0, 0, 0, 0, 0, 0, 0, 0, 0, 0, 0, 0, 0, 0, 0, 0, 0, 0, 0, 0, 0, 0, 0, 0, 0, 0, 0, 0, 0, 0, 0, 0, 0, 0, 0, 0, 0, 0, 0, 0, 0, 0, 0, 0, 0, 0, 0, 0, 0, 0, 0, 0, 0, 0, 0, 0, 0, 0, 0, 0, 0, 0, 0, 0, 0, 0, 0, 0, 0, 0, 0, 0, 0, 0, 0, 0, 0, 0, 0, 0, 0, 0, 0, 0, 0, 0, 0, 0, 0, 0, 0, 0, 0, 0, 0, 0, 0, 0, 0, 0, 0, 0, 0, 0, 0, 0, 0, 0, 0, 0, 0, 0, 0, 0, 0, 0, 0, 0, 0, 0, 0, 0, 0, 0, 0, 0, 0, 0, 0, 0, 0, 0, 0, 0, 0, 0, 0, 0, 0, 0, 0, 0, 0, 0, 0, 0, 0, 0, 0, 0, 0, 0, 0, 0, 0, 0, 0, 0, 0, 0, 0, 0, 0, 0, 0, 0, 0, 0, 0, 0, 0, 0, 0, 0, 0, 0, 0, 0, 0, 0, 0, 0, 0, 0, 0, 0, 0, 0, 0, 0, 0, 0, 0, 0, 0, 0, 0, 0, 0, 0, 0, 0, 0, 0, 0, 0, 0, 0, 0, 0, 0, 0, 0, 0, 0, 0, 0, 0, 0, 0, 0, 0, 0, 0, 0, 0, 0, 0, 0, 0, 0, 0, 0, 0, 0, 0, 0, 0, 0, 0, 0, 0, 0, 0, 0, 0, 0, 0, 0, 0, 0, 0, 0, 0, 0, 0, 0, 0, 0, 0, 0, 0, 0, 0, 0, 0, 0, 0, 0, 0, 0, 0, 0, 0, 0, 0, 0, 0, 0, 0, 0])
me_cylinder_003.polygons.foreach_set('material_index', [0, 0, 0, 0, 0, 0, 0, 0, 0, 0, 0, 0, 0, 0, 0, 0, 0, 0, 0, 0, 0, 0, 0, 0, 0, 0, 0, 0, 0, 0, 0, 0, 0, 0, 0, 0, 0, 0, 0, 0, 0, 0, 0, 0, 0, 0, 0, 0, 0, 0, 0, 0, 0, 0, 0, 0, 0, 0, 0, 0, 0, 0, 0, 0, 0, 0, 0, 0, 0, 0, 0, 0, 0, 0, 0, 0, 0, 0, 0, 0, 0, 0, 0, 0, 0, 0, 0, 0, 0, 0, 0, 0, 0, 0, 0, 0, 0, 0, 0, 0, 0, 0, 1, 1, 1, 1, 1, 1, 2, 2, 2, 2, 2, 2, 2, 2, 2, 2, 2, 2, 2, 2, 2, 2, 2, 2, 2, 2, 2, 2, 2, 2, 2, 2, 2, 2, 2, 2, 2, 2, 2, 2, 2, 2, 2, 2, 2, 2, 2, 2, 2, 2, 2, 2, 2, 2, 2, 2, 2, 2, 2, 2, 2, 2, 2, 2, 2, 2, 2, 2, 2, 2, 2, 2, 2, 2, 2, 2, 2, 2, 2, 2, 2, 2, 2, 2, 2, 2, 2, 2, 2, 2, 2, 2, 2, 2, 2, 2, 2, 2, 2, 2, 2, 2, 2, 2, 2, 2, 2, 2, 2, 2, 2, 2, 2, 2, 2, 2, 2, 2, 2, 2, 2, 2, 2, 2, 2, 2, 2, 2, 2, 2, 2, 2, 2, 2, 2, 2, 2, 2, 2, 2, 2, 2, 2, 2, 2, 2, 2, 2, 2, 2, 2, 2, 2, 2, 2, 2, 2, 2, 2, 2, 2, 2, 2, 2, 2, 2, 2, 2, 2, 2, 2, 2, 2, 2, 2, 2, 2, 2, 2, 2, 2, 2, 2, 2, 2, 2, 2, 2, 2, 2, 2, 2, 2, 2, 2, 2, 2, 2, 2, 2, 2, 2, 2, 2, 2, 2, 2, 2, 2, 2, 2, 2, 2, 2, 2, 2, 2, 2, 2, 2, 2, 2, 2, 2, 2, 2, 2, 2, 2, 2, 2, 2, 2, 2, 2, 2, 2, 2, 2, 2, 2, 2, 2, 2, 2, 2, 2, 2, 2, 2, 2, 2, 2, 2, 2, 2, 2, 2, 2, 2, 2, 2, 2, 2, 2, 2, 2, 2, 2, 2, 2, 2, 2, 2, 2, 2, 2, 2, 2, 2, 2, 2, 2, 2, 2, 2, 2, 2, 2, 2, 2, 2, 2, 2, 2, 2, 2, 2, 2, 2, 2, 2, 2, 2, 2, 2, 2, 2, 2, 2, 2, 2, 2, 2, 2, 2, 2, 2, 2, 2, 2, 2, 2, 2, 2, 2, 2, 2, 2, 2, 2, 2, 2, 2, 2, 2, 2, 2, 2, 2, 2, 2, 2, 2, 2, 2, 2, 2, 2, 2, 2, 2, 2, 2, 2, 2, 2, 2, 2, 2, 2, 2, 2, 2, 2, 2, 2, 2, 2, 2, 2, 2, 2, 2, 2, 2, 2, 2, 2, 2, 2, 2, 2, 2, 2, 2, 2, 2, 2, 2, 2, 2, 2, 2, 2, 2, 2, 2, 2, 2, 2, 2, 2, 2, 2, 2, 2, 2, 2, 2, 2, 2, 2, 2, 2, 2, 2, 2, 2, 2, 2, 2, 2, 2, 2, 2, 2, 2, 2, 2, 2, 2, 2, 2, 2, 2, 2, 2, 2, 2, 2, 2, 2, 2, 2, 2, 2, 2, 2, 2, 2, 2, 2, 2, 2, 2, 2, 2, 2, 2, 2, 2, 2, 2, 2, 2, 2, 2, 2, 2, 2, 2, 2, 2, 2, 2, 2, 2, 2, 2, 2, 2, 2, 2, 2, 2, 2, 2, 2, 2, 2, 2, 2, 2, 2, 2, 2, 2, 2, 2, 2, 2, 2, 2, 2, 2, 2, 2, 2, 2, 2, 2, 2, 2, 2, 2, 2, 2, 2, 2, 2, 2, 2, 2, 2, 2, 2, 2, 2, 2, 2, 2, 2, 2, 2, 2, 2, 2, 2, 2, 2, 2, 2, 2, 2, 2, 2, 2, 2, 2, 2, 2, 2, 2, 2, 2, 2, 2, 2, 2, 2, 2, 2, 2, 2, 2, 2, 2, 2, 2, 2, 2, 2, 2, 2, 2, 2, 2, 2, 2, 2, 2, 2, 2, 2, 2, 2, 2, 2, 2, 2, 2, 2, 2, 2, 2, 2, 2, 2, 2, 2, 2, 2, 2, 2, 2, 2, 2, 2, 2, 2, 2, 2, 2, 2, 2, 2, 2, 2, 2, 2, 2, 2, 2, 2, 2, 2, 2, 2, 2, 2, 2, 2, 2, 2, 2, 2, 2, 2, 2, 2, 2, 2, 2, 2, 2, 2, 2, 2, 2, 2, 2, 2, 2, 2, 2, 2, 2, 2, 2, 2, 2, 2, 2, 2, 2, 2, 2, 2, 2, 2, 2, 2, 2, 2, 2, 2, 2, 2, 2, 2, 2, 2, 2, 2, 2, 2, 2, 2, 2, 2, 2, 2, 2, 2, 2, 2, 2, 2, 2, 2, 2, 2, 2, 2, 2, 2, 2, 2, 2, 2, 2, 2, 2, 2, 2, 2, 2, 2, 2, 2, 2, 2, 2, 2, 2, 2, 2, 2, 2, 2, 2, 2, 2, 2, 2, 2, 2, 2, 2, 2, 2, 2, 2, 2, 2, 2, 2, 2, 2, 2, 2, 2, 2, 2, 2, 2, 2, 2, 2, 2, 2, 2, 2, 2, 2, 2, 2, 2, 2, 2, 2, 2, 2, 2, 2, 2, 2, 2, 2, 2, 2, 2, 2, 2, 2, 2, 2, 2, 2, 2, 2, 2, 2, 2, 2, 2, 2, 2, 2, 2, 2, 2, 2, 2, 2, 2, 2, 2, 2, 2, 2, 2, 2, 2, 2, 2, 2, 2, 2, 2, 2, 2, 2, 2, 2, 2, 2, 2, 2, 2, 2, 2, 2, 2, 2, 2, 2, 2, 2, 2, 2, 2, 2, 2, 2, 2, 2, 2, 2, 2, 2])
me_cylinder_003.materials.append(mat_target)
me_cylinder_003.materials.append(mat_standwood)
me_cylinder_003.materials.append(mat_stand)
me_cylinder_003.use_remesh_preserve_volume = False
me_cylinder_003.use_remesh_preserve_attributes = False
me_cylinder_003.use_mirror_vertex_groups = False
me_cylinder_003.update()

# ---- objects
ob_cylinder_003 = bpy.data.objects.new('Cylinder.003', me_cylinder_003)

# ---- transforms, parenting, visibility, modifiers, constraints
ob_cylinder_003.location = (-0.1018, 1.766e-07, 6.03)
ob_cylinder_003.rotation_euler = (0.0, 1.222, 0.0)
ob_cylinder_003.scale = (4.0, 4.0, 0.25)
ob_cylinder_003.lineart.crease_threshold = 0.0

# ---- collection membership
col_collection_1.objects.link(ob_cylinder_003)

# ---- scene / render settings (as saved in the file)
scene.frame_start = 1; scene.frame_end = 250; scene.frame_set(1)
scene.render.engine = 'BLENDER_EEVEE_NEXT'
scene.render.resolution_percentage = 50
scene.render.dither_intensity = 0.0
scene.cycles.use_denoising = False
scene.cycles.samples = 128
scene.cycles.sampling_pattern = 'TABULATED_SOBOL'
scene.cycles.use_adaptive_sampling = False
scene.cycles.use_light_tree = False
scene.cycles.blur_glossy = 0.0
scene.cycles.sample_clamp_indirect = 0.0
scene.view_settings.view_transform = 'Standard'
bpy.context.view_layer.update()

# ---- added for rendering (the .blend has no active camera and no usable light): camera, sun
cam_auto = bpy.data.cameras.new('AutoCamera')
cam_auto.lens = 50.0
cam_auto.sensor_width = 36.0
cam_auto.clip_end = 1000.0
ob_auto_camera = bpy.data.objects.new('AutoCamera', cam_auto)
scene.collection.objects.link(ob_auto_camera)
ob_auto_camera.location = (16.1501, -21.4417, 19.5865)
ob_auto_camera.rotation_euler = (1.09748, -7.21219e-08, 0.694738)
scene.camera = ob_auto_camera
light_auto_sun = bpy.data.lights.new('AutoSun', 'SUN')
light_auto_sun.energy = 3.0
light_auto_sun.angle = 0.0523599
ob_auto_sun = bpy.data.objects.new('AutoSun', light_auto_sun)
scene.collection.objects.link(ob_auto_sun)
ob_auto_sun.rotation_euler = (0.872665, 0.174533, 0.523599)
bpy.context.view_layer.update()
